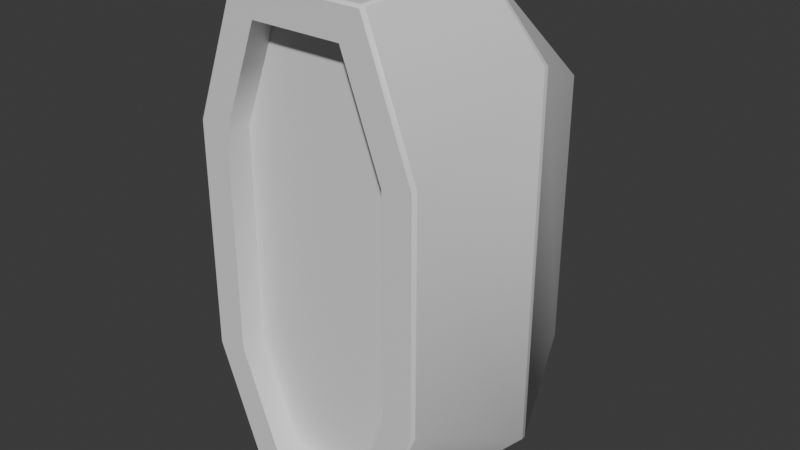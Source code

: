 # Source: FTE-1_Drain_Valve_KSP2_Re-Design_High_Poly.blend  (saved by Blender 4.4.30; exported with 4.5.12 LTS)
import bpy
from mathutils import Matrix  # noqa: F401  (used for matrix-valued properties, if any)

bpy.ops.wm.read_factory_settings(use_empty=True)
scene = bpy.context.scene
scene.name = 'Scene'

# ---- collections
col_collection = bpy.data.collections.new('Collection'); scene.collection.children.link(col_collection)

# ---- materials (node trees are filled in below, after node groups)
mat_fte_1_drain_valve__material = bpy.data.materials.new('FTE-1 Drain Valve _material')

# ---- material node trees
mat_fte_1_drain_valve__material.use_nodes = True; mat_fte_1_drain_valve__material.node_tree.nodes.clear()
_N = mat_fte_1_drain_valve__material.node_tree.nodes; _L = mat_fte_1_drain_valve__material.node_tree.links
n0 = _N.new('ShaderNodeBsdfPrincipled'); n0.name = 'Principled BSDF'; n0.location = (10, 300)
n1 = _N.new('ShaderNodeOutputMaterial'); n1.name = 'Material Output'; n1.location = (300, 300)
_L.new(n0.outputs[0], n1.inputs[0])
n1.is_active_output = True

# ---- world
world_world = bpy.data.worlds.new('World'); scene.world = world_world
world_world.use_nodes = True; world_world.node_tree.nodes.clear()
_N = world_world.node_tree.nodes; _L = world_world.node_tree.links
n0 = _N.new('ShaderNodeOutputWorld'); n0.name = 'World Output'; n0.location = (300, 300)
n1 = _N.new('ShaderNodeBackground'); n1.name = 'Background'; n1.location = (10, 300)
n1.inputs[0].default_value = (0.05088, 0.05088, 0.05088, 1.0)
_L.new(n1.outputs[0], n0.inputs[0])
n0.is_active_output = True
world_world.color = (0.05088, 0.05088, 0.05088)
world_world.sun_shadow_jitter_overblur = 0.0

# ---- meshes
me_fte_1_drain_valve__hpmesh = bpy.data.meshes.new('FTE-1 Drain Valve _HPmesh')
me_fte_1_drain_valve__hpmesh.from_pydata([(0.01906, 0.06103, 0.01912), (0.01912, 0.06103, -0.01906), (-0.01912, 0.06103, 0.01906), (-0.01906, 0.06103, -0.01912), (0.04148, -0.03398, 0.03321), (-0.08278, -0.03398, 0.01778), (-0.04148, -0.03398, 0.03321), (0.08278, -0.03398, 0.01778), (0.04148, -0.03398, -0.03321), (0.08278, -0.03398, -0.01778), (-0.04148, -0.03398, -0.03321), (-0.08278, -0.03398, -0.01778), (-0.02408, 0.06103, 0.01222), (-0.02667, 0.06103, 0.004184), (-0.02666, 0.06103, -0.004264), (-0.02404, 0.06103, -0.01229), (0.01222, 0.06103, 0.02408), (0.004184, 0.06103, 0.02667), (-0.004264, 0.06103, 0.02666), (-0.01229, 0.06103, 0.02404), (0.01229, 0.06103, -0.02404), (0.004264, 0.06103, -0.02666), (-0.004184, 0.06103, -0.02667), (-0.01222, 0.06103, -0.02408), (0.02404, 0.06103, 0.01229), (0.02666, 0.06103, 0.004264), (0.02667, 0.06103, -0.004184), (0.02408, 0.06103, -0.01222), (0.0, 0.05853, 0.0), (0.0, 0.05853, 0.0), (-4.657e-10, 0.05853, 0.0), (0.0, 0.05853, 0.0), (0.0, 0.05853, 0.0), (0.0, 0.05853, -4.657e-10), (-4.657e-10, 0.05853, 0.0), (0.0, 0.05853, 0.0), (0.0, 0.05853, 0.0), (0.0, 0.05853, 0.0), (0.0, 0.05853, 0.0), (0.0, 0.05853, 0.0), (0.0, 0.05853, 0.0), (0.0, 0.05853, 0.0), (-4.657e-10, 0.05853, 0.0), (0.0, 0.05853, -4.657e-10), (0.0, 0.05853, 0.0), (-4.657e-10, 0.05853, 0.0), (-0.02226, 0.05953, -0.01138), (-0.01765, 0.05953, -0.0177), (-0.01138, 0.05953, 0.02226), (-0.0177, 0.05953, 0.01765), (-0.01132, 0.05953, -0.02229), (0.02229, 0.05953, -0.01132), (0.0177, 0.05953, -0.01765), (-0.02229, 0.05953, 0.01132), (-0.0247, 0.05953, 0.003874), (-0.02469, 0.05953, -0.003948), (0.01765, 0.05953, 0.0177), (0.01132, 0.05953, 0.02229), (0.003874, 0.05953, 0.0247), (-0.003948, 0.05953, 0.02469), (0.01138, 0.05953, -0.02226), (0.003948, 0.05953, -0.02469), (-0.003874, 0.05953, -0.0247), (0.02226, 0.05953, 0.01138), (0.02469, 0.05953, 0.003948), (0.0247, 0.05953, -0.003874), (-0.01619, 0.05953, -0.008279), (-0.01416, 0.05953, -0.007244), (-0.01214, 0.05953, -0.006209), (-0.01012, 0.05853, -0.005174), (-0.008094, 0.05853, -0.004139), (-0.004047, 0.05853, -0.00207), (-0.003209, 0.05853, -0.003219), (-0.006419, 0.05853, -0.006438), (-0.008023, 0.05853, -0.008047), (-0.009628, 0.05953, -0.009657), (-0.01123, 0.05953, -0.01127), (-0.01284, 0.05953, -0.01288), (-0.01444, 0.05953, -0.01449), (-0.01605, 0.05953, -0.01609), (-0.01035, 0.05953, 0.02023), (-0.009313, 0.05953, 0.01821), (-0.008279, 0.05953, 0.01619), (-0.007244, 0.05953, 0.01416), (-0.006209, 0.05953, 0.01214), (-0.005174, 0.05853, 0.01012), (-0.004139, 0.05853, 0.008094), (-0.00207, 0.05853, 0.004047), (-0.003219, 0.05853, 0.003209), (-0.006438, 0.05853, 0.006419), (-0.008047, 0.05853, 0.008023), (-0.009657, 0.05953, 0.009628), (-0.01127, 0.05953, 0.01123), (-0.01288, 0.05953, 0.01284), (-0.01449, 0.05953, 0.01444), (-0.01609, 0.05953, 0.01605), (-0.002058, 0.05853, -0.004053), (-0.004115, 0.05853, -0.008106), (-0.005144, 0.05853, -0.01013), (-0.006173, 0.05953, -0.01216), (-0.007201, 0.05953, -0.01419), (-0.00823, 0.05953, -0.01621), (-0.009259, 0.05953, -0.01824), (-0.01029, 0.05953, -0.02027), (0.01609, 0.05953, -0.01605), (0.01449, 0.05953, -0.01444), (0.01288, 0.05953, -0.01284), (0.01127, 0.05953, -0.01123), (0.009657, 0.05953, -0.009628), (0.008047, 0.05853, -0.008023), (0.006438, 0.05853, -0.006419), (0.003219, 0.05853, -0.003209), (0.004053, 0.05853, -0.002058), (0.008106, 0.05853, -0.004115), (0.01013, 0.05853, -0.005144), (0.01216, 0.05953, -0.006173), (0.01419, 0.05953, -0.007201), (0.01621, 0.05953, -0.00823), (-0.004053, 0.05853, 0.002058), (-0.008106, 0.05853, 0.004115), (-0.01013, 0.05853, 0.005144), (-0.01216, 0.05953, 0.006173), (-0.01419, 0.05953, 0.007201), (-0.01621, 0.05953, 0.00823), (-0.004491, 0.05853, 0.0007043), (-0.008981, 0.05853, 0.001409), (-0.01123, 0.05853, 0.001761), (-0.01347, 0.05953, 0.002113), (-0.01572, 0.05953, 0.002465), (-0.01796, 0.05953, 0.002817), (-0.004488, 0.05853, -0.0007178), (-0.008977, 0.05853, -0.001436), (-0.01122, 0.05853, -0.001794), (-0.01347, 0.05953, -0.002153), (-0.01571, 0.05953, -0.002512), (-0.01795, 0.05953, -0.002871), (0.01605, 0.05953, 0.01609), (0.01444, 0.05953, 0.01449), (0.01284, 0.05953, 0.01288), (0.01123, 0.05953, 0.01127), (0.009628, 0.05953, 0.009657), (0.008023, 0.05853, 0.008047), (0.006419, 0.05853, 0.006438), (0.003209, 0.05853, 0.003219), (0.002058, 0.05853, 0.004053), (0.004115, 0.05853, 0.008106), (0.005144, 0.05853, 0.01013), (0.006173, 0.05953, 0.01216), (0.007201, 0.05953, 0.01419), (0.00823, 0.05953, 0.01621), (0.009259, 0.05953, 0.01824), (0.01029, 0.05953, 0.02027), (0.0007043, 0.05853, 0.004491), (0.001409, 0.05853, 0.008981), (0.001761, 0.05853, 0.01123), (0.002113, 0.05953, 0.01347), (0.002465, 0.05953, 0.01572), (0.002817, 0.05953, 0.01796), (0.00317, 0.05953, 0.02021), (0.003522, 0.05953, 0.02245), (-0.0007178, 0.05853, 0.004488), (-0.001436, 0.05853, 0.008977), (-0.001794, 0.05853, 0.01122), (-0.002153, 0.05953, 0.01347), (-0.002512, 0.05953, 0.01571), (-0.002871, 0.05953, 0.01795), (-0.00323, 0.05953, 0.0202), (-0.003589, 0.05953, 0.02244), (0.01035, 0.05953, -0.02023), (0.009313, 0.05953, -0.01821), (0.008279, 0.05953, -0.01619), (0.007244, 0.05953, -0.01416), (0.006209, 0.05953, -0.01214), (0.005174, 0.05853, -0.01012), (0.004139, 0.05853, -0.008094), (0.00207, 0.05853, -0.004047), (0.003589, 0.05953, -0.02244), (0.00323, 0.05953, -0.0202), (0.002871, 0.05953, -0.01795), (0.002512, 0.05953, -0.01571), (0.002153, 0.05953, -0.01347), (0.001794, 0.05853, -0.01122), (0.001436, 0.05853, -0.008977), (0.0007178, 0.05853, -0.004488), (-0.003522, 0.05953, -0.02245), (-0.00317, 0.05953, -0.02021), (-0.002817, 0.05953, -0.01796), (-0.002465, 0.05953, -0.01572), (-0.002113, 0.05953, -0.01347), (-0.001761, 0.05853, -0.01123), (-0.001409, 0.05853, -0.008981), (-0.0007043, 0.05853, -0.004491), (0.01619, 0.05953, 0.008279), (0.01416, 0.05953, 0.007244), (0.01214, 0.05953, 0.006209), (0.01012, 0.05853, 0.005174), (0.008094, 0.05853, 0.004139), (0.004047, 0.05853, 0.00207), (0.01795, 0.05953, 0.002871), (0.01571, 0.05953, 0.002512), (0.01347, 0.05953, 0.002153), (0.01122, 0.05853, 0.001794), (0.008977, 0.05853, 0.001436), (0.004488, 0.05853, 0.0007178), (0.01796, 0.05953, -0.002817), (0.01572, 0.05953, -0.002465), (0.01347, 0.05953, -0.002113), (0.01123, 0.05853, -0.001761), (0.008981, 0.05853, -0.001409), (0.004491, 0.05853, -0.0007043), (-0.004047, 0.06103, -0.00207), (-0.003209, 0.06103, -0.003219), (-0.00207, 0.06103, 0.004047), (-0.003219, 0.06103, 0.003209), (-0.002058, 0.06103, -0.004053), (0.003219, 0.06103, -0.003209), (0.004053, 0.06103, -0.002058), (-0.004053, 0.06103, 0.002058), (-0.004491, 0.06103, 0.0007043), (-0.004488, 0.06103, -0.0007178), (0.003209, 0.06103, 0.003219), (0.002058, 0.06103, 0.004053), (0.0007043, 0.06103, 0.004491), (-0.0007178, 0.06103, 0.004488), (0.00207, 0.06103, -0.004047), (0.0007178, 0.06103, -0.004488), (-0.0007043, 0.06103, -0.004491), (0.004047, 0.06103, 0.00207), (0.004488, 0.06103, 0.0007178), (0.004491, 0.06103, -0.0007043), (-0.01214, 0.06103, -0.006209), (-0.01012, 0.06103, -0.005174), (-0.008023, 0.06103, -0.008047), (-0.009628, 0.06103, -0.009657), (-0.006209, 0.06103, 0.01214), (-0.005174, 0.06103, 0.01012), (-0.008047, 0.06103, 0.008023), (-0.009657, 0.06103, 0.009628), (-0.005144, 0.06103, -0.01013), (-0.006173, 0.06103, -0.01216), (0.009657, 0.06103, -0.009628), (0.008047, 0.06103, -0.008023), (0.01013, 0.06103, -0.005144), (0.01216, 0.06103, -0.006173), (-0.01013, 0.06103, 0.005144), (-0.01216, 0.06103, 0.006173), (-0.01123, 0.06103, 0.001761), (-0.01347, 0.06103, 0.002113), (-0.01122, 0.06103, -0.001794), (-0.01347, 0.06103, -0.002153), (0.009628, 0.06103, 0.009657), (0.008023, 0.06103, 0.008047), (0.005144, 0.06103, 0.01013), (0.006173, 0.06103, 0.01216), (0.001761, 0.06103, 0.01123), (0.002113, 0.06103, 0.01347), (-0.001794, 0.06103, 0.01122), (-0.002153, 0.06103, 0.01347), (0.006209, 0.06103, -0.01214), (0.005174, 0.06103, -0.01012), (0.002153, 0.06103, -0.01347), (0.001794, 0.06103, -0.01122), (-0.002113, 0.06103, -0.01347), (-0.001761, 0.06103, -0.01123), (0.01214, 0.06103, 0.006209), (0.01012, 0.06103, 0.005174), (0.01347, 0.06103, 0.002153), (0.01122, 0.06103, 0.001794), (0.01347, 0.06103, -0.002113), (0.01123, 0.06103, -0.001761), (-0.01619, 0.06103, -0.008279), (-0.01416, 0.06103, -0.007244), (-0.01123, 0.06103, -0.01127), (-0.01284, 0.06103, -0.01288), (-0.008279, 0.06103, 0.01619), (-0.007244, 0.06103, 0.01416), (-0.01127, 0.06103, 0.01123), (-0.01288, 0.06103, 0.01284), (-0.007201, 0.06103, -0.01419), (-0.00823, 0.06103, -0.01621), (0.01288, 0.06103, -0.01284), (0.01127, 0.06103, -0.01123), (0.01419, 0.06103, -0.007201), (0.01621, 0.06103, -0.00823), (-0.01419, 0.06103, 0.007201), (-0.01621, 0.06103, 0.00823), (-0.01572, 0.06103, 0.002465), (-0.01796, 0.06103, 0.002817), (-0.01571, 0.06103, -0.002512), (-0.01795, 0.06103, -0.002871), (0.01284, 0.06103, 0.01288), (0.01123, 0.06103, 0.01127), (0.007201, 0.06103, 0.01419), (0.00823, 0.06103, 0.01621), (0.002465, 0.06103, 0.01572), (0.002817, 0.06103, 0.01796), (-0.002512, 0.06103, 0.01571), (-0.002871, 0.06103, 0.01795), (0.008279, 0.06103, -0.01619), (0.007244, 0.06103, -0.01416), (0.002871, 0.06103, -0.01795), (0.002512, 0.06103, -0.01571), (-0.002817, 0.06103, -0.01796), (-0.002465, 0.06103, -0.01572), (0.01619, 0.06103, 0.008279), (0.01416, 0.06103, 0.007244), (0.01795, 0.06103, 0.002871), (0.01571, 0.06103, 0.002512), (0.01796, 0.06103, -0.002817), (0.01572, 0.06103, -0.002465), (-0.01444, 0.06103, -0.01449), (-0.01605, 0.06103, -0.01609), (-0.01035, 0.06103, 0.02023), (-0.009313, 0.06103, 0.01821), (-0.01449, 0.06103, 0.01444), (-0.01609, 0.06103, 0.01605), (-0.009259, 0.06103, -0.01824), (-0.01029, 0.06103, -0.02027), (0.01609, 0.06103, -0.01605), (0.01449, 0.06103, -0.01444), (0.01605, 0.06103, 0.01609), (0.01444, 0.06103, 0.01449), (0.009259, 0.06103, 0.01824), (0.01029, 0.06103, 0.02027), (0.00317, 0.06103, 0.02021), (0.003522, 0.06103, 0.02245), (-0.00323, 0.06103, 0.0202), (-0.003589, 0.06103, 0.02244), (0.01035, 0.06103, -0.02023), (0.009313, 0.06103, -0.01821), (0.003589, 0.06103, -0.02244), (0.00323, 0.06103, -0.0202), (-0.003522, 0.06103, -0.02245), (-0.00317, 0.06103, -0.02021), (-0.04709, 0.06284, 0.03314), (-0.04844, 0.06097, 0.0334), (-0.04688, 0.06284, 0.03365), (-0.04802, 0.06097, 0.03442), (-0.04648, 0.06284, 0.03405), (-0.04724, 0.06097, 0.03519), (-0.04596, 0.06284, 0.03426), (-0.04623, 0.06097, 0.03561), (-0.0454, 0.06284, 0.03426), (-0.04513, 0.06097, 0.03561), (-0.04488, 0.06284, 0.03405), (-0.04412, 0.06097, 0.03519), (-0.04449, 0.06284, 0.03365), (-0.04334, 0.06097, 0.03442), (-0.04427, 0.06284, 0.03314), (-0.04292, 0.06097, 0.0334), (-0.04427, 0.06284, 0.03257), (-0.04292, 0.06097, 0.03231), (-0.04449, 0.06284, 0.03206), (-0.04334, 0.06097, 0.03129), (-0.04488, 0.06284, 0.03166), (-0.04412, 0.06097, 0.03052), (-0.0454, 0.06284, 0.03145), (-0.04513, 0.06097, 0.0301), (-0.04596, 0.06284, 0.03145), (-0.04623, 0.06097, 0.0301), (-0.04648, 0.06284, 0.03166), (-0.04724, 0.06097, 0.03052), (-0.04688, 0.06284, 0.03206), (-0.04802, 0.06097, 0.03129), (-0.04709, 0.06284, 0.03257), (-0.04844, 0.06097, 0.03231), (-0.04844, 0.06209, 0.0334), (-0.04802, 0.06209, 0.03442), (-0.04724, 0.06209, 0.03519), (-0.04623, 0.06209, 0.03561), (-0.04513, 0.06209, 0.03561), (-0.04412, 0.06209, 0.03519), (-0.04334, 0.06209, 0.03442), (-0.04292, 0.06209, 0.0334), (-0.04292, 0.06209, 0.03231), (-0.04334, 0.06209, 0.03129), (-0.04412, 0.06209, 0.03052), (-0.04513, 0.06209, 0.0301), (-0.04623, 0.06209, 0.0301), (-0.04724, 0.06209, 0.03052), (-0.04802, 0.06209, 0.03129), (-0.04844, 0.06209, 0.03231), (0.04709, 0.06284, 0.03314), (0.04844, 0.06097, 0.0334), (0.04688, 0.06284, 0.03365), (0.04802, 0.06097, 0.03442), (0.04648, 0.06284, 0.03405), (0.04724, 0.06097, 0.03519), (0.04596, 0.06284, 0.03426), (0.04623, 0.06097, 0.03561), (0.0454, 0.06284, 0.03426), (0.04513, 0.06097, 0.03561), (0.04488, 0.06284, 0.03405), (0.04412, 0.06097, 0.03519), (0.04449, 0.06284, 0.03365), (0.04334, 0.06097, 0.03442), (0.04427, 0.06284, 0.03314), (0.04292, 0.06097, 0.0334), (0.04427, 0.06284, 0.03257), (0.04292, 0.06097, 0.03231), (0.04449, 0.06284, 0.03206), (0.04334, 0.06097, 0.03129), (0.04488, 0.06284, 0.03166), (0.04412, 0.06097, 0.03052), (0.0454, 0.06284, 0.03145), (0.04513, 0.06097, 0.0301), (0.04596, 0.06284, 0.03145), (0.04623, 0.06097, 0.0301), (0.04648, 0.06284, 0.03166), (0.04724, 0.06097, 0.03052), (0.04688, 0.06284, 0.03206), (0.04802, 0.06097, 0.03129), (0.04709, 0.06284, 0.03257), (0.04844, 0.06097, 0.03231), (0.04844, 0.06209, 0.0334), (0.04802, 0.06209, 0.03442), (0.04724, 0.06209, 0.03519), (0.04623, 0.06209, 0.03561), (0.04513, 0.06209, 0.03561), (0.04412, 0.06209, 0.03519), (0.04334, 0.06209, 0.03442), (0.04292, 0.06209, 0.0334), (0.04292, 0.06209, 0.03231), (0.04334, 0.06209, 0.03129), (0.04412, 0.06209, 0.03052), (0.04513, 0.06209, 0.0301), (0.04623, 0.06209, 0.0301), (0.04724, 0.06209, 0.03052), (0.04802, 0.06209, 0.03129), (0.04844, 0.06209, 0.03231), (-0.04709, 0.06284, -0.03314), (-0.04844, 0.06097, -0.0334), (-0.04688, 0.06284, -0.03365), (-0.04802, 0.06097, -0.03442), (-0.04648, 0.06284, -0.03405), (-0.04724, 0.06097, -0.03519), (-0.04596, 0.06284, -0.03426), (-0.04623, 0.06097, -0.03561), (-0.0454, 0.06284, -0.03426), (-0.04513, 0.06097, -0.03561), (-0.04488, 0.06284, -0.03405), (-0.04412, 0.06097, -0.03519), (-0.04449, 0.06284, -0.03365), (-0.04334, 0.06097, -0.03442), (-0.04427, 0.06284, -0.03314), (-0.04292, 0.06097, -0.0334), (-0.04427, 0.06284, -0.03257), (-0.04292, 0.06097, -0.03231), (-0.04449, 0.06284, -0.03206), (-0.04334, 0.06097, -0.03129), (-0.04488, 0.06284, -0.03166), (-0.04412, 0.06097, -0.03052), (-0.0454, 0.06284, -0.03145), (-0.04513, 0.06097, -0.0301), (-0.04596, 0.06284, -0.03145), (-0.04623, 0.06097, -0.0301), (-0.04648, 0.06284, -0.03166), (-0.04724, 0.06097, -0.03052), (-0.04688, 0.06284, -0.03206), (-0.04802, 0.06097, -0.03129), (-0.04709, 0.06284, -0.03257), (-0.04844, 0.06097, -0.03231), (-0.04844, 0.06209, -0.0334), (-0.04802, 0.06209, -0.03442), (-0.04724, 0.06209, -0.03519), (-0.04623, 0.06209, -0.03561), (-0.04513, 0.06209, -0.03561), (-0.04412, 0.06209, -0.03519), (-0.04334, 0.06209, -0.03442), (-0.04292, 0.06209, -0.0334), (-0.04292, 0.06209, -0.03231), (-0.04334, 0.06209, -0.03129), (-0.04412, 0.06209, -0.03052), (-0.04513, 0.06209, -0.0301), (-0.04623, 0.06209, -0.0301), (-0.04724, 0.06209, -0.03052), (-0.04802, 0.06209, -0.03129), (-0.04844, 0.06209, -0.03231), (0.04709, 0.06284, -0.03314), (0.04844, 0.06097, -0.0334), (0.04688, 0.06284, -0.03365), (0.04802, 0.06097, -0.03442), (0.04648, 0.06284, -0.03405), (0.04724, 0.06097, -0.03519), (0.04596, 0.06284, -0.03426), (0.04623, 0.06097, -0.03561), (0.0454, 0.06284, -0.03426), (0.04513, 0.06097, -0.03561), (0.04488, 0.06284, -0.03405), (0.04412, 0.06097, -0.03519), (0.04449, 0.06284, -0.03365), (0.04334, 0.06097, -0.03442), (0.04427, 0.06284, -0.03314), (0.04292, 0.06097, -0.0334), (0.04427, 0.06284, -0.03257), (0.04292, 0.06097, -0.03231), (0.04449, 0.06284, -0.03206), (0.04334, 0.06097, -0.03129), (0.04488, 0.06284, -0.03166), (0.04412, 0.06097, -0.03052), (0.0454, 0.06284, -0.03145), (0.04513, 0.06097, -0.0301), (0.04596, 0.06284, -0.03145), (0.04623, 0.06097, -0.0301), (0.04648, 0.06284, -0.03166), (0.04724, 0.06097, -0.03052), (0.04688, 0.06284, -0.03206), (0.04802, 0.06097, -0.03129), (0.04709, 0.06284, -0.03257), (0.04844, 0.06097, -0.03231), (0.04844, 0.06209, -0.0334), (0.04802, 0.06209, -0.03442), (0.04724, 0.06209, -0.03519), (0.04623, 0.06209, -0.03561), (0.04513, 0.06209, -0.03561), (0.04412, 0.06209, -0.03519), (0.04334, 0.06209, -0.03442), (0.04292, 0.06209, -0.0334), (0.04292, 0.06209, -0.03231), (0.04334, 0.06209, -0.03129), (0.04412, 0.06209, -0.03052), (0.04513, 0.06209, -0.0301), (0.04623, 0.06209, -0.0301), (0.04724, 0.06209, -0.03052), (0.04802, 0.06209, -0.03129), (0.04844, 0.06209, -0.03231), (0.04148, -0.02398, -0.03321), (0.08278, -0.02398, 0.01778), (0.04148, -0.02398, 0.03321), (-0.04148, -0.02398, 0.03321), (-0.08278, -0.02398, -0.01778), (-0.04148, -0.02398, -0.03321), (0.08278, -0.02398, -0.01778), (-0.08278, -0.02398, 0.01778), (-0.007192, 0.06103, -0.003678), (-0.008094, 0.06003, -0.004139), (-0.007643, 0.06089, -0.003909), (-0.007973, 0.06053, -0.004078), (-0.006419, 0.06003, -0.006438), (-0.005704, 0.06103, -0.005721), (-0.006323, 0.06053, -0.006342), (-0.006061, 0.06089, -0.006079), (-0.003678, 0.06103, 0.007192), (-0.004139, 0.06003, 0.008094), (-0.003909, 0.06089, 0.007643), (-0.004078, 0.06053, 0.007973), (-0.006438, 0.06003, 0.006419), (-0.005721, 0.06103, 0.005704), (-0.006342, 0.06053, 0.006323), (-0.006079, 0.06089, 0.006061), (-0.004115, 0.06003, -0.008106), (-0.003657, 0.06103, -0.007203), (-0.004054, 0.06053, -0.007985), (-0.003886, 0.06089, -0.007655), (0.005721, 0.06103, -0.005704), (0.006438, 0.06003, -0.006419), (0.006079, 0.06089, -0.006061), (0.006342, 0.06053, -0.006323), (0.008106, 0.06003, -0.004115), (0.007203, 0.06103, -0.003657), (0.007985, 0.06053, -0.004054), (0.007655, 0.06089, -0.003886), (-0.008106, 0.06003, 0.004115), (-0.007203, 0.06103, 0.003657), (-0.007985, 0.06053, 0.004054), (-0.007655, 0.06089, 0.003886), (-0.008981, 0.06003, 0.001409), (-0.007981, 0.06103, 0.001252), (-0.008847, 0.06053, 0.001388), (-0.008481, 0.06089, 0.00133), (-0.008977, 0.06003, -0.001436), (-0.007977, 0.06103, -0.001276), (-0.008843, 0.06053, -0.001414), (-0.008477, 0.06089, -0.001356), (0.005704, 0.06103, 0.005721), (0.006419, 0.06003, 0.006438), (0.006061, 0.06089, 0.006079), (0.006323, 0.06053, 0.006342), (0.004115, 0.06003, 0.008106), (0.003657, 0.06103, 0.007203), (0.004054, 0.06053, 0.007985), (0.003886, 0.06089, 0.007655), (0.001409, 0.06003, 0.008981), (0.001252, 0.06103, 0.007981), (0.001388, 0.06053, 0.008847), (0.00133, 0.06089, 0.008481), (-0.001436, 0.06003, 0.008977), (-0.001276, 0.06103, 0.007977), (-0.001414, 0.06053, 0.008843), (-0.001356, 0.06089, 0.008477), (0.003678, 0.06103, -0.007192), (0.004139, 0.06003, -0.008094), (0.003909, 0.06089, -0.007643), (0.004078, 0.06053, -0.007973), (0.001276, 0.06103, -0.007977), (0.001436, 0.06003, -0.008977), (0.001356, 0.06089, -0.008477), (0.001414, 0.06053, -0.008843), (-0.001252, 0.06103, -0.007981), (-0.001409, 0.06003, -0.008981), (-0.00133, 0.06089, -0.008481), (-0.001388, 0.06053, -0.008847), (0.007192, 0.06103, 0.003678), (0.008094, 0.06003, 0.004139), (0.007643, 0.06089, 0.003909), (0.007973, 0.06053, 0.004078), (0.007977, 0.06103, 0.001276), (0.008977, 0.06003, 0.001436), (0.008477, 0.06089, 0.001356), (0.008843, 0.06053, 0.001414), (0.007981, 0.06103, -0.001252), (0.008981, 0.06003, -0.001409), (0.008481, 0.06089, -0.00133), (0.008847, 0.06053, -0.001388), (-0.07018, 0.0177, 0.05427), (-0.0698, 0.01953, 0.05428), (-0.0972, 0.01764, 0.03004), (-0.09607, 0.01953, 0.0305), (-0.09717, 0.01923, 0.02862), (-0.09777, 0.01763, 0.02853), (-0.0697, 0.01769, -0.05445), (-0.0698, 0.01953, -0.05428), (0.09607, 0.01953, 0.0305), (0.09684, 0.01769, 0.02988), (0.09777, 0.01763, 0.02853), (0.09717, 0.01923, 0.02862), (0.09717, 0.01923, -0.02875), (0.09777, 0.01763, -0.02848), (0.09685, 0.01769, -0.02988), (0.09607, 0.01953, -0.0305), (-0.09717, 0.01923, -0.02875), (-0.09607, 0.01953, -0.0305), (-0.09685, 0.01769, -0.02988), (-0.09777, 0.01763, -0.02848), (0.0698, 0.01953, 0.05428), (0.0697, 0.01768, 0.05444), (0.0697, 0.01769, -0.05445), (0.0698, 0.01953, -0.05428), (-0.05294, 0.06033, 0.03809), (-0.05268, 0.05985, 0.03978), (-0.05118, 0.06103, 0.03836), (-0.05118, 0.06103, -0.03836), (-0.05268, 0.05985, -0.03978), (-0.05294, 0.06033, -0.03821), (0.05294, 0.06033, 0.03809), (0.05118, 0.06103, 0.03836), (0.05268, 0.05985, 0.03978), (0.05268, 0.05985, -0.03978), (0.05118, 0.06103, -0.03836), (0.05294, 0.06033, -0.03821), (0.04356, -0.03398, -0.04471), (0.0435, -0.03299, -0.04588), (0.09441, -0.03298, -0.02685), (0.09533, -0.03304, -0.02545), (0.09428, -0.03398, -0.02576), (-0.04356, -0.03398, -0.04471), (-0.0435, -0.03298, -0.04588), (-0.09428, -0.03398, -0.02576), (-0.09533, -0.03304, -0.02545), (-0.09441, -0.03298, -0.02685), (0.09428, -0.03398, 0.02576), (0.09533, -0.03304, 0.0255), (0.0944, -0.03298, 0.02686), (0.04347, -0.03298, 0.04588), (0.04356, -0.03398, 0.04471), (-0.04427, -0.03293, 0.04589), (-0.04356, -0.03398, 0.04471), (-0.09478, -0.03292, 0.02701), (-0.09533, -0.03304, 0.0255), (-0.09428, -0.03398, 0.02576)], [], [(623, 635, 663), (667, 665, 614), (158, 149, 157), (646, 615, 634), (628, 652, 651), (620, 656, 632), (587, 583, 223), (204, 65, 117), (658, 668, 619), (145, 582, 153), (5, 529, 6), (123, 285, 287), (114, 109, 113), (265, 251, 264), (156, 294, 292), (51, 52, 104), (642, 637, 621), (639, 617, 615), (665, 635, 614), (173, 181, 182), (658, 619, 633), (649, 625, 626), (624, 661, 653), (162, 154, 153), (243, 241, 242), (547, 542, 213), (636, 628, 651), (656, 659, 632), (651, 656, 620), (665, 663, 635), (201, 267, 269), (109, 173, 174), (89, 85, 86), (171, 299, 301), (32, 36, 40), (25, 63, 24), (21, 60, 20), (15, 47, 3), (3, 50, 23), (19, 49, 2), (24, 56, 0), (18, 48, 19), (23, 62, 22), (2, 53, 12), (12, 54, 13), (13, 55, 14), (26, 64, 25), (22, 61, 21), (17, 59, 18), (20, 52, 1), (1, 51, 27), (27, 65, 26), (14, 46, 15), (0, 57, 16), (662, 623, 663), (201, 208, 202), (641, 23, 22), (16, 58, 17), (79, 311, 317), (651, 620, 636), (11, 533, 5), (165, 82, 166), (649, 644, 625), (216, 554, 215), (268, 243, 242), (648, 641, 22), (648, 1, 27), (157, 165, 166), (169, 329, 331), (243, 240, 241), (175, 224, 225), (98, 74, 73), (0, 16, 645), (118, 124, 218), (24, 0, 645), (266, 268, 267), (152, 222, 221), (127, 247, 249), (197, 227, 228), (105, 117, 51), (183, 226, 191), (160, 222, 152), (25, 64, 63), (206, 266, 200), (153, 586, 161), (149, 295, 157), (93, 123, 94), (181, 261, 263), (162, 153, 161), (130, 218, 124), (96, 211, 72), (15, 46, 47), (188, 260, 180), (86, 543, 546), (123, 287, 129), (14, 641, 13), (640, 2, 12), (240, 259, 241), (602, 606, 227), (590, 594, 224), (98, 97, 190), (155, 257, 163), (265, 266, 267), (82, 277, 93), (125, 562, 566), (63, 198, 192), (631, 642, 621), (153, 582, 586), (567, 563, 218), (583, 221, 222), (127, 249, 133), (149, 293, 295), (193, 307, 199), (240, 258, 259), (269, 267, 268), (268, 242, 269), (190, 97, 550), (197, 228, 203), (12, 53, 54), (75, 239, 99), (36, 42, 45), (171, 301, 179), (160, 223, 222), (169, 331, 177), (87, 88, 213), (175, 225, 183), (152, 221, 144), (622, 646, 634), (201, 269, 207), (150, 137, 149), (648, 20, 1), (85, 162, 86), (79, 317, 103), (648, 26, 645), (118, 218, 217), (87, 213, 212), (9, 526, 8), (181, 263, 189), (181, 189, 182), (156, 292, 148), (75, 233, 239), (136, 323, 151), (22, 62, 61), (574, 602, 227), (554, 590, 215), (648, 22, 21), (154, 256, 254), (182, 189, 190), (128, 284, 122), (579, 574, 220), (102, 310, 78), (583, 579, 221), (125, 119, 562), (189, 98, 190), (132, 246, 126), (15, 3, 641), (83, 276, 275), (137, 63, 192), (80, 327, 312), (37, 44, 32), (86, 586, 543), (143, 227, 197), (93, 81, 82), (98, 232, 74), (641, 3, 23), (13, 54, 55), (648, 21, 20), (176, 332, 330), (69, 132, 70), (111, 224, 175), (143, 221, 220), (153, 146, 145), (200, 264, 194), (74, 69, 70), (192, 290, 138), (36, 38, 42), (137, 322, 321), (15, 641, 14), (118, 213, 88), (71, 211, 210), (173, 182, 174), (180, 258, 172), (24, 63, 56), (170, 280, 106), (646, 639, 615), (81, 326, 166), (120, 89, 119), (89, 562, 119), (110, 555, 558), (74, 70, 73), (147, 255, 155), (36, 33, 40), (138, 293, 149), (149, 137, 138), (206, 268, 266), (126, 119, 125), (542, 212, 213), (534, 571, 219), (196, 142, 195), (121, 247, 127), (162, 161, 86), (93, 285, 123), (126, 125, 131), (39, 35, 32), (35, 34, 32), (208, 558, 611), (209, 216, 112), (202, 611, 607), (84, 237, 91), (17, 58, 59), (66, 273, 77), (30, 41, 32), (29, 42, 38), (16, 57, 58), (191, 214, 96), (87, 223, 160), (155, 255, 257), (195, 267, 201), (137, 136, 63), (139, 305, 193), (146, 141, 142), (202, 196, 195), (64, 65, 204), (71, 219, 130), (111, 216, 215), (81, 166, 82), (173, 261, 181), (126, 120, 119), (107, 299, 171), (18, 640, 17), (96, 214, 211), (20, 60, 52), (606, 610, 228), (594, 598, 226), (26, 65, 64), (154, 252, 146), (136, 56, 63), (139, 292, 291), (640, 12, 13), (95, 314, 94), (64, 204, 198), (86, 161, 586), (142, 575, 578), (18, 59, 48), (126, 244, 120), (82, 274, 277), (122, 276, 92), (174, 110, 109), (177, 333, 185), (190, 550, 599), (203, 229, 209), (2, 49, 53), (85, 236, 235), (68, 76, 67), (67, 272, 271), (104, 105, 51), (205, 115, 206), (583, 222, 223), (136, 320, 323), (183, 225, 226), (201, 207, 208), (10, 530, 11), (26, 25, 645), (166, 158, 157), (640, 645, 17), (648, 27, 26), (27, 51, 65), (120, 90, 89), (70, 132, 131), (90, 85, 89), (44, 43, 32), (34, 30, 32), (36, 28, 33), (225, 224, 594), (132, 126, 131), (40, 39, 32), (141, 195, 142), (182, 591, 174), (618, 638, 643), (25, 24, 645), (188, 262, 260), (246, 248, 249), (130, 219, 218), (618, 643, 630), (142, 145, 146), (138, 137, 192), (637, 647, 629), (9, 650, 654), (195, 201, 202), (19, 2, 640), (18, 19, 640), (6, 528, 4), (7, 532, 9), (207, 114, 208), (36, 45, 29), (208, 114, 113), (109, 242, 241), (69, 248, 132), (85, 256, 162), (189, 238, 98), (207, 242, 114), (108, 243, 115), (68, 249, 230), (84, 257, 234), (188, 239, 262), (206, 243, 268), (69, 232, 231), (120, 236, 90), (141, 252, 251), (109, 259, 173), (141, 265, 195), (68, 233, 75), (91, 245, 121), (140, 253, 147), (172, 240, 108), (194, 250, 140), (253, 250, 251), (264, 266, 265), (288, 271, 289), (14, 55, 46), (65, 51, 117), (0, 56, 57), (624, 653, 627), (110, 113, 109), (1, 52, 51), (307, 305, 306), (158, 150, 149), (251, 252, 253), (250, 264, 251), (193, 305, 307), (63, 64, 198), (98, 73, 97), (41, 37, 32), (220, 221, 579), (178, 298, 170), (198, 304, 192), (100, 272, 76), (134, 286, 128), (199, 309, 205), (77, 279, 101), (129, 289, 135), (186, 303, 187), (204, 306, 198), (164, 297, 165), (107, 282, 281), (67, 288, 134), (83, 296, 164), (187, 278, 100), (205, 282, 116), (106, 283, 117), (66, 289, 270), (82, 297, 274), (179, 300, 178), (186, 279, 302), (204, 283, 308), (157, 294, 156), (332, 333, 331), (19, 48, 49), (128, 286, 284), (16, 17, 645), (36, 29, 31), (324, 326, 327), (21, 61, 60), (3, 47, 50), (23, 50, 62), (36, 31, 28), (104, 319, 105), (166, 324, 158), (176, 328, 168), (159, 327, 167), (81, 314, 313), (185, 316, 102), (80, 315, 95), (105, 329, 169), (158, 322, 150), (184, 317, 332), (137, 320, 136), (168, 318, 104), (78, 311, 79), (151, 325, 159), (94, 81, 93), (351, 373, 349), (347, 373, 372), (359, 377, 357), (345, 372, 371), (357, 376, 355), (363, 379, 361), (341, 368, 339), (343, 369, 341), (343, 371, 370), (339, 367, 337), (337, 366, 335), (365, 366, 381), (353, 374, 351), (355, 375, 353), (361, 378, 359), (361, 353, 345), (348, 356, 364), (365, 380, 363), (334, 367, 336), (336, 368, 338), (338, 369, 340), (340, 370, 342), (342, 371, 344), (344, 372, 346), (346, 373, 348), (348, 374, 350), (350, 375, 352), (354, 375, 376), (356, 376, 377), (356, 378, 358), (358, 379, 360), (360, 380, 362), (362, 381, 364), (364, 366, 334), (397, 422, 399), (395, 421, 397), (425, 407, 405), (419, 395, 393), (403, 425, 405), (409, 428, 411), (416, 389, 387), (417, 391, 389), (418, 393, 391), (415, 387, 385), (414, 385, 383), (414, 413, 429), (422, 401, 399), (423, 403, 401), (426, 409, 407), (401, 405, 413), (396, 392, 384), (428, 413, 411), (415, 382, 384), (386, 415, 384), (388, 416, 386), (418, 388, 390), (419, 390, 392), (420, 392, 394), (421, 394, 396), (422, 396, 398), (400, 422, 398), (424, 400, 402), (425, 402, 404), (426, 404, 406), (427, 406, 408), (428, 408, 410), (412, 428, 410), (382, 429, 412), (469, 447, 445), (468, 445, 443), (473, 455, 453), (467, 443, 441), (472, 453, 451), (475, 459, 457), (464, 437, 435), (465, 439, 437), (466, 441, 439), (463, 435, 433), (462, 433, 431), (462, 461, 477), (470, 449, 447), (471, 451, 449), (474, 457, 455), (437, 445, 453), (456, 448, 440), (459, 477, 461), (432, 462, 430), (434, 463, 432), (465, 434, 436), (466, 436, 438), (440, 466, 438), (442, 467, 440), (469, 442, 444), (470, 444, 446), (448, 470, 446), (472, 448, 450), (452, 472, 450), (474, 452, 454), (475, 454, 456), (458, 475, 456), (477, 458, 460), (462, 460, 430), (495, 517, 493), (493, 516, 491), (503, 521, 501), (491, 515, 489), (501, 520, 499), (507, 523, 505), (485, 512, 483), (487, 513, 485), (489, 514, 487), (483, 511, 481), (481, 510, 479), (509, 510, 525), (495, 519, 518), (499, 519, 497), (505, 522, 503), (497, 489, 481), (492, 500, 508), (509, 524, 507), (480, 510, 511), (480, 512, 482), (482, 513, 484), (484, 514, 486), (486, 515, 488), (488, 516, 490), (490, 517, 492), (492, 518, 494), (494, 519, 496), (498, 519, 520), (500, 520, 521), (502, 521, 522), (504, 522, 523), (506, 523, 524), (506, 525, 508), (478, 525, 510), (641, 640, 13), (154, 162, 256), (102, 316, 310), (196, 603, 575), (563, 547, 217), (132, 248, 246), (83, 92, 276), (80, 167, 327), (534, 219, 210), (143, 220, 227), (98, 238, 232), (176, 184, 332), (111, 215, 224), (143, 144, 221), (153, 154, 146), (200, 266, 264), (192, 304, 290), (137, 150, 322), (118, 217, 213), (71, 72, 211), (180, 260, 258), (170, 298, 280), (642, 647, 637), (81, 313, 326), (610, 559, 216), (551, 211, 214), (147, 253, 255), (138, 290, 293), (182, 595, 591), (571, 218, 219), (121, 245, 247), (93, 277, 285), (174, 591, 555), (209, 229, 216), (84, 234, 237), (66, 270, 273), (72, 152, 203), (44, 37, 41), (35, 39, 40), (44, 41, 34), (35, 40, 33), (44, 34, 35), (33, 28, 31), (44, 35, 33), (36, 32, 43), (44, 33, 31), (38, 36, 43), (44, 31, 29), (43, 44, 29), (29, 45, 42), (38, 43, 29), (191, 226, 214), (87, 212, 223), (195, 265, 267), (139, 291, 305), (71, 210, 219), (111, 112, 216), (173, 259, 261), (107, 281, 299), (216, 229, 610), (226, 225, 594), (154, 254, 252), (139, 148, 292), (95, 315, 314), (212, 587, 223), (571, 567, 218), (126, 246, 244), (122, 284, 276), (177, 331, 333), (551, 539, 211), (203, 228, 229), (85, 90, 236), (68, 75, 76), (67, 76, 272), (95, 94, 53), (94, 123, 53), (123, 129, 54), (187, 100, 188), (100, 76, 99), (188, 100, 99), (76, 75, 99), (187, 188, 180), (186, 187, 179), (187, 180, 179), (180, 172, 179), (133, 68, 67), (67, 134, 133), (134, 128, 133), (128, 122, 127), (122, 92, 121), (127, 122, 121), (92, 83, 84), (83, 164, 84), (164, 165, 157), (156, 148, 147), (148, 139, 147), (164, 157, 156), (127, 133, 128), (164, 156, 163), (84, 164, 163), (139, 193, 140), (147, 139, 140), (193, 199, 200), (199, 205, 206), (205, 116, 115), (116, 107, 115), (107, 171, 172), (171, 179, 172), (106, 117, 105), (105, 169, 106), (169, 177, 170), (106, 169, 170), (177, 185, 186), (185, 102, 101), (185, 101, 186), (102, 78, 101), (178, 170, 177), (168, 104, 52), (52, 60, 168), (60, 61, 168), (61, 62, 184), (62, 50, 184), (50, 47, 79), (47, 46, 79), (46, 55, 135), (55, 54, 129), (54, 53, 123), (53, 49, 95), (49, 48, 80), (48, 59, 80), (59, 58, 159), (58, 57, 159), (57, 56, 136), (57, 136, 151), (55, 129, 135), (176, 168, 61), (57, 151, 159), (184, 176, 61), (59, 159, 167), (59, 167, 80), (103, 184, 50), (79, 103, 50), (49, 80, 95), (78, 79, 46), (78, 46, 66), (101, 78, 77), (46, 135, 66), (91, 121, 92), (84, 91, 92), (66, 77, 78), (178, 177, 186), (179, 178, 186), (155, 163, 156), (147, 155, 156), (107, 172, 108), (107, 108, 115), (194, 140, 193), (200, 194, 193), (206, 200, 199), (73, 538, 550), (70, 131, 570), (218, 563, 217), (547, 213, 217), (125, 566, 570), (89, 546, 562), (542, 587, 212), (125, 570, 131), (70, 538, 73), (534, 210, 211), (190, 599, 595), (73, 550, 97), (208, 113, 558), (215, 590, 224), (190, 595, 182), (110, 558, 113), (174, 555, 110), (196, 202, 607), (227, 606, 228), (202, 208, 611), (227, 220, 574), (145, 578, 582), (142, 578, 145), (196, 575, 142), (559, 554, 216), (196, 607, 603), (86, 546, 89), (229, 228, 610), (539, 534, 211), (70, 570, 535), (598, 551, 214), (598, 214, 226), (261, 259, 258), (258, 260, 261), (260, 262, 261), (262, 239, 263), (239, 233, 238), (263, 239, 238), (233, 230, 231), (230, 249, 231), (249, 247, 246), (247, 245, 244), (245, 237, 236), (237, 234, 236), (234, 257, 256), (257, 255, 254), (255, 253, 254), (253, 252, 254), (263, 261, 262), (257, 254, 256), (234, 256, 235), (234, 235, 236), (232, 238, 233), (231, 232, 233), (245, 236, 244), (248, 231, 249), (247, 244, 246), (109, 114, 242), (69, 231, 248), (85, 235, 256), (189, 263, 238), (207, 269, 242), (108, 240, 243), (68, 133, 249), (84, 163, 257), (188, 99, 239), (206, 115, 243), (69, 74, 232), (120, 244, 236), (141, 146, 252), (109, 241, 259), (141, 251, 265), (68, 230, 233), (91, 237, 245), (140, 250, 253), (172, 258, 240), (194, 264, 250), (278, 303, 302), (302, 279, 278), (279, 273, 278), (273, 270, 272), (270, 289, 271), (272, 270, 271), (289, 287, 288), (287, 285, 286), (288, 287, 286), (285, 277, 276), (277, 274, 275), (274, 297, 275), (297, 296, 275), (272, 278, 273), (277, 275, 276), (285, 276, 284), (285, 284, 286), (292, 294, 295), (295, 293, 292), (293, 290, 292), (290, 304, 291), (304, 306, 305), (291, 304, 305), (306, 308, 307), (308, 283, 309), (307, 308, 309), (283, 280, 281), (280, 298, 299), (298, 300, 299), (300, 301, 299), (291, 292, 290), (280, 299, 281), (283, 281, 282), (283, 282, 309), (178, 300, 298), (198, 306, 304), (100, 278, 272), (134, 288, 286), (199, 307, 309), (77, 273, 279), (129, 287, 289), (186, 302, 303), (204, 308, 306), (164, 296, 297), (107, 116, 282), (67, 271, 288), (83, 275, 296), (187, 303, 278), (205, 309, 282), (106, 280, 283), (66, 135, 289), (82, 165, 297), (179, 301, 300), (186, 101, 279), (204, 117, 283), (157, 295, 294), (311, 310, 316), (311, 316, 317), (316, 333, 317), (332, 317, 333), (328, 330, 331), (330, 332, 331), (319, 318, 328), (329, 319, 328), (331, 329, 328), (313, 314, 315), (315, 312, 313), (312, 327, 313), (327, 325, 324), (325, 323, 322), (323, 320, 321), (323, 321, 322), (326, 313, 327), (325, 322, 324), (104, 318, 319), (166, 326, 324), (176, 330, 328), (159, 325, 327), (81, 94, 314), (185, 333, 316), (80, 312, 315), (105, 319, 329), (158, 324, 322), (184, 103, 317), (137, 321, 320), (168, 328, 318), (78, 310, 311), (151, 323, 325), (351, 374, 373), (347, 349, 373), (359, 378, 377), (345, 347, 372), (357, 377, 376), (363, 380, 379), (341, 369, 368), (343, 370, 369), (343, 345, 371), (339, 368, 367), (337, 367, 366), (365, 335, 366), (353, 375, 374), (355, 376, 375), (361, 379, 378), (337, 335, 361), (335, 365, 361), (365, 363, 361), (361, 359, 357), (357, 355, 361), (355, 353, 361), (353, 351, 349), (349, 347, 353), (347, 345, 353), (345, 343, 341), (341, 339, 345), (339, 337, 345), (337, 361, 345), (364, 334, 340), (334, 336, 340), (336, 338, 340), (340, 342, 348), (342, 344, 348), (344, 346, 348), (348, 350, 356), (350, 352, 356), (352, 354, 356), (356, 358, 364), (358, 360, 364), (360, 362, 364), (364, 340, 348), (365, 381, 380), (334, 366, 367), (336, 367, 368), (338, 368, 369), (340, 369, 370), (342, 370, 371), (344, 371, 372), (346, 372, 373), (348, 373, 374), (350, 374, 375), (354, 352, 375), (356, 354, 376), (356, 377, 378), (358, 378, 379), (360, 379, 380), (362, 380, 381), (364, 381, 366), (397, 421, 422), (395, 420, 421), (425, 426, 407), (419, 420, 395), (403, 424, 425), (409, 427, 428), (416, 417, 389), (417, 418, 391), (418, 419, 393), (415, 416, 387), (414, 415, 385), (414, 383, 413), (422, 423, 401), (423, 424, 403), (426, 427, 409), (413, 383, 385), (385, 387, 389), (389, 391, 393), (393, 395, 397), (397, 399, 401), (401, 403, 405), (405, 407, 409), (409, 411, 405), (411, 413, 405), (413, 385, 397), (385, 389, 397), (389, 393, 397), (397, 401, 413), (384, 382, 412), (412, 410, 408), (408, 406, 404), (404, 402, 408), (402, 400, 408), (400, 398, 396), (396, 394, 392), (392, 390, 384), (390, 388, 384), (388, 386, 384), (384, 412, 400), (412, 408, 400), (400, 396, 384), (428, 429, 413), (415, 414, 382), (386, 416, 415), (388, 417, 416), (418, 417, 388), (419, 418, 390), (420, 419, 392), (421, 420, 394), (422, 421, 396), (400, 423, 422), (424, 423, 400), (425, 424, 402), (426, 425, 404), (427, 426, 406), (428, 427, 408), (412, 429, 428), (382, 414, 429), (469, 470, 447), (468, 469, 445), (473, 474, 455), (467, 468, 443), (472, 473, 453), (475, 476, 459), (464, 465, 437), (465, 466, 439), (466, 467, 441), (463, 464, 435), (462, 463, 433), (462, 431, 461), (470, 471, 449), (471, 472, 451), (474, 475, 457), (461, 431, 433), (433, 435, 437), (437, 439, 445), (439, 441, 445), (441, 443, 445), (445, 447, 449), (449, 451, 445), (451, 453, 445), (453, 455, 457), (457, 459, 461), (461, 433, 437), (453, 457, 461), (461, 437, 453), (432, 430, 460), (460, 458, 456), (456, 454, 452), (452, 450, 456), (450, 448, 456), (448, 446, 440), (446, 444, 440), (444, 442, 440), (440, 438, 436), (436, 434, 440), (434, 432, 440), (432, 460, 456), (432, 456, 440), (459, 476, 477), (432, 463, 462), (434, 464, 463), (465, 464, 434), (466, 465, 436), (440, 467, 466), (442, 468, 467), (469, 468, 442), (470, 469, 444), (448, 471, 470), (472, 471, 448), (452, 473, 472), (474, 473, 452), (475, 474, 454), (458, 476, 475), (477, 476, 458), (462, 477, 460), (495, 518, 517), (493, 517, 516), (503, 522, 521), (491, 516, 515), (501, 521, 520), (507, 524, 523), (485, 513, 512), (487, 514, 513), (489, 515, 514), (483, 512, 511), (481, 511, 510), (509, 479, 510), (495, 497, 519), (499, 520, 519), (505, 523, 522), (481, 479, 509), (509, 507, 505), (505, 503, 497), (503, 501, 497), (501, 499, 497), (497, 495, 493), (493, 491, 497), (491, 489, 497), (489, 487, 481), (487, 485, 481), (485, 483, 481), (481, 509, 497), (509, 505, 497), (508, 478, 480), (480, 482, 508), (482, 484, 508), (484, 486, 492), (486, 488, 492), (488, 490, 492), (492, 494, 500), (494, 496, 500), (496, 498, 500), (500, 502, 508), (502, 504, 508), (504, 506, 508), (508, 484, 492), (509, 525, 524), (480, 478, 510), (480, 511, 512), (482, 512, 513), (484, 513, 514), (486, 514, 515), (488, 515, 516), (490, 516, 517), (492, 517, 518), (494, 518, 519), (498, 496, 519), (500, 498, 520), (502, 500, 521), (504, 502, 522), (506, 504, 523), (506, 524, 525), (478, 508, 525), (8, 655, 650), (9, 8, 650), (8, 10, 655), (6, 4, 664), (7, 664, 4), (5, 6, 666), (6, 664, 666), (7, 660, 664), (530, 531, 529), (527, 528, 526), (526, 532, 527), (529, 533, 530), (531, 526, 529), (528, 529, 526), (4, 527, 7), (8, 531, 10), (5, 533, 529), (11, 530, 533), (9, 532, 526), (10, 531, 530), (6, 529, 528), (7, 527, 532), (9, 654, 660), (5, 669, 657), (11, 655, 10), (9, 660, 7), (5, 666, 669), (11, 657, 655), (5, 657, 11), (4, 528, 527), (8, 526, 531), (611, 558, 560, 613), (613, 560, 561, 612), (612, 561, 559, 610), (607, 611, 613, 609), (609, 613, 612, 608), (608, 612, 610, 606), (603, 607, 609, 605), (605, 609, 608, 604), (604, 608, 606, 602), (575, 603, 605, 577), (577, 605, 604, 576), (576, 604, 602, 574), (599, 550, 552, 601), (601, 552, 553, 600), (600, 553, 551, 598), (595, 599, 601, 597), (597, 601, 600, 596), (596, 600, 598, 594), (591, 595, 597, 593), (593, 597, 596, 592), (592, 596, 594, 590), (555, 591, 593, 557), (557, 593, 592, 556), (556, 592, 590, 554), (543, 586, 588, 545), (545, 588, 589, 544), (544, 589, 587, 542), (586, 582, 584, 588), (588, 584, 585, 589), (589, 585, 583, 587), (582, 578, 580, 584), (584, 580, 581, 585), (585, 581, 579, 583), (578, 575, 577, 580), (580, 577, 576, 581), (581, 576, 574, 579), (535, 570, 572, 537), (537, 572, 573, 536), (536, 573, 571, 534), (570, 566, 568, 572), (572, 568, 569, 573), (573, 569, 567, 571), (566, 562, 564, 568), (568, 564, 565, 569), (569, 565, 563, 567), (562, 546, 548, 564), (564, 548, 549, 565), (565, 549, 547, 563), (558, 555, 557, 560), (560, 557, 556, 561), (561, 556, 554, 559), (550, 538, 540, 552), (552, 540, 541, 553), (553, 541, 539, 551), (546, 543, 545, 548), (548, 545, 544, 549), (549, 544, 542, 547), (538, 535, 537, 540), (540, 537, 536, 541), (541, 536, 534, 539), (70, 535, 538), (616, 617, 618, 619), (622, 623, 624, 625), (626, 627, 628, 629), (630, 631, 632, 633), (638, 639, 640), (641, 642, 643), (644, 645, 646), (647, 648, 649), (652, 653, 654), (657, 658, 659), (660, 661, 662), (667, 668, 669), (615, 617, 616, 614), (625, 644, 646, 622), (629, 647, 649, 626), (640, 641, 643, 638), (630, 643, 642, 631), (651, 652, 654, 650), (650, 655, 656, 651), (655, 657, 659, 656), (622, 634, 635, 623), (645, 640, 639, 646), (634, 615, 614, 635), (638, 618, 617, 639), (628, 636, 637, 629), (647, 642, 641, 648), (636, 620, 621, 637), (620, 632, 631, 621), (624, 627, 626, 625), (644, 649, 648, 645), (618, 630, 633, 619), (662, 663, 664, 660), (663, 665, 666, 664), (665, 667, 669, 666), (660, 654, 653, 661), (668, 658, 657, 669), (667, 616, 619, 668), (623, 662, 661, 624), (627, 653, 652, 628), (632, 659, 658, 633), (616, 667, 614), (203, 209, 112), (112, 111, 203), (111, 175, 203), (175, 183, 72), (183, 191, 72), (191, 96, 72), (72, 71, 118), (71, 130, 118), (130, 124, 118), (118, 88, 87), (87, 160, 152), (152, 144, 143), (143, 197, 203), (118, 87, 72), (87, 152, 72), (152, 143, 203), (203, 175, 72)])
me_fte_1_drain_valve__hpmesh.polygons.foreach_set('use_smooth', [True] * 1223)
me_fte_1_drain_valve__hpmesh.polygons.foreach_set('material_index', [0, 0, 0, 0, 0, 0, 0, 0, 0, 0, 0, 0, 0, 0, 0, 0, 0, 0, 0, 0, 0, 0, 0, 0, 0, 0, 0, 0, 0, 0, 0, 0, 0, 0, 0, 0, 0, 0, 0, 0, 0, 0, 0, 0, 0, 0, 0, 0, 0, 0, 0, 0, 0, 0, 0, 0, 0, 0, 0, 0, 0, 0, 0, 0, 0, 0, 0, 0, 0, 0, 0, 0, 0, 0, 0, 0, 0, 0, 0, 0, 0, 0, 0, 0, 0, 0, 0, 0, 0, 0, 0, 0, 0, 0, 0, 0, 0, 0, 0, 0, 0, 0, 0, 0, 0, 0, 0, 0, 0, 0, 0, 0, 0, 0, 0, 0, 0, 0, 0, 0, 0, 0, 0, 0, 0, 0, 0, 0, 0, 0, 0, 0, 0, 0, 0, 0, 0, 0, 0, 0, 0, 0, 0, 0, 0, 0, 0, 0, 0, 0, 0, 0, 0, 0, 0, 0, 0, 0, 0, 0, 0, 0, 0, 0, 0, 0, 0, 0, 0, 0, 0, 0, 0, 0, 0, 0, 0, 0, 0, 0, 0, 0, 0, 0, 0, 0, 0, 0, 0, 0, 0, 0, 0, 0, 0, 0, 0, 0, 0, 0, 0, 0, 0, 0, 0, 0, 0, 0, 0, 0, 0, 0, 0, 0, 0, 0, 0, 0, 0, 0, 0, 0, 0, 0, 0, 0, 0, 0, 0, 0, 0, 0, 0, 0, 0, 0, 0, 0, 0, 0, 0, 0, 0, 0, 0, 0, 0, 0, 0, 0, 0, 0, 0, 0, 0, 0, 0, 0, 0, 0, 0, 0, 0, 0, 0, 0, 0, 0, 0, 0, 0, 0, 0, 0, 0, 0, 0, 0, 0, 0, 0, 0, 0, 0, 0, 0, 0, 0, 0, 0, 0, 0, 0, 0, 0, 0, 0, 0, 0, 0, 0, 0, 0, 0, 0, 0, 0, 0, 0, 0, 0, 0, 0, 0, 0, 0, 0, 0, 0, 0, 0, 0, 0, 0, 0, 0, 0, 0, 0, 0, 0, 0, 0, 0, 0, 0, 0, 0, 0, 0, 0, 0, 0, 0, 0, 0, 0, 0, 0, 0, 0, 0, 0, 0, 0, 0, 0, 0, 0, 0, 0, 0, 0, 0, 0, 0, 0, 0, 0, 0, 0, 0, 0, 0, 0, 0, 0, 0, 0, 0, 0, 1, 1, 1, 1, 1, 1, 1, 1, 1, 1, 1, 1, 1, 1, 1, 1, 1, 1, 1, 1, 1, 1, 1, 1, 1, 1, 1, 1, 1, 1, 1, 1, 1, 1, 1, 1, 1, 1, 1, 1, 1, 1, 1, 1, 1, 1, 1, 1, 1, 1, 1, 1, 1, 1, 1, 1, 1, 1, 1, 1, 1, 1, 1, 1, 1, 1, 1, 1, 1, 1, 1, 1, 1, 1, 1, 1, 1, 1, 1, 1, 1, 1, 1, 1, 1, 1, 1, 1, 1, 1, 1, 1, 1, 1, 1, 1, 1, 1, 1, 1, 1, 1, 1, 1, 1, 1, 1, 1, 1, 1, 1, 1, 1, 1, 1, 1, 1, 1, 1, 1, 1, 1, 1, 1, 1, 1, 1, 1, 1, 1, 1, 1, 1, 1, 1, 1, 0, 0, 0, 0, 0, 0, 0, 0, 0, 0, 0, 0, 0, 0, 0, 0, 0, 0, 0, 0, 0, 0, 0, 0, 0, 0, 0, 0, 0, 0, 0, 0, 0, 0, 0, 0, 0, 0, 0, 0, 0, 0, 0, 0, 0, 0, 0, 0, 0, 0, 0, 0, 0, 0, 0, 0, 0, 0, 0, 0, 0, 0, 0, 0, 0, 0, 0, 0, 0, 0, 0, 0, 0, 0, 0, 0, 0, 0, 0, 0, 0, 0, 0, 0, 0, 0, 0, 0, 0, 0, 0, 0, 0, 0, 0, 0, 0, 0, 0, 0, 0, 0, 0, 0, 0, 0, 0, 0, 0, 0, 0, 0, 0, 0, 0, 0, 0, 0, 0, 0, 0, 0, 0, 0, 0, 0, 0, 0, 0, 0, 0, 0, 0, 0, 0, 0, 0, 0, 0, 0, 0, 0, 0, 0, 0, 0, 0, 0, 0, 0, 0, 0, 0, 0, 0, 0, 0, 0, 0, 0, 0, 0, 0, 0, 0, 0, 0, 0, 0, 0, 0, 0, 0, 0, 0, 0, 0, 0, 0, 0, 0, 0, 0, 0, 0, 0, 0, 0, 0, 0, 0, 0, 0, 0, 0, 0, 0, 0, 0, 0, 0, 0, 0, 0, 0, 0, 0, 0, 0, 0, 0, 0, 0, 0, 0, 0, 0, 0, 0, 0, 0, 0, 0, 0, 0, 0, 0, 0, 0, 0, 0, 0, 0, 0, 0, 0, 0, 0, 0, 0, 0, 0, 0, 0, 0, 0, 0, 0, 0, 0, 0, 0, 0, 0, 0, 0, 0, 0, 0, 0, 0, 0, 0, 0, 0, 0, 0, 0, 0, 0, 0, 0, 0, 0, 0, 0, 0, 0, 0, 0, 0, 0, 0, 0, 0, 0, 0, 0, 0, 0, 0, 0, 0, 0, 0, 0, 0, 0, 0, 0, 0, 0, 0, 0, 0, 0, 0, 0, 0, 0, 0, 0, 0, 0, 0, 0, 0, 0, 0, 0, 0, 0, 0, 0, 1, 1, 1, 1, 1, 1, 1, 1, 1, 1, 1, 1, 1, 1, 1, 1, 1, 1, 1, 1, 1, 1, 1, 1, 1, 1, 1, 1, 1, 1, 1, 1, 1, 1, 1, 1, 1, 1, 1, 1, 1, 1, 1, 1, 1, 1, 1, 1, 1, 1, 1, 1, 1, 1, 1, 1, 1, 1, 1, 1, 1, 1, 1, 1, 1, 1, 1, 1, 1, 1, 1, 1, 1, 1, 1, 1, 1, 1, 1, 1, 1, 1, 1, 1, 1, 1, 1, 1, 1, 1, 1, 1, 1, 1, 1, 1, 1, 1, 1, 1, 1, 1, 1, 1, 1, 1, 1, 1, 1, 1, 1, 1, 1, 1, 1, 1, 1, 1, 1, 1, 1, 1, 1, 1, 1, 1, 1, 1, 1, 1, 1, 1, 1, 1, 1, 1, 1, 1, 1, 1, 1, 1, 1, 1, 1, 1, 1, 1, 1, 1, 1, 1, 1, 1, 1, 1, 1, 1, 1, 1, 1, 1, 1, 1, 1, 1, 1, 1, 1, 1, 1, 1, 1, 1, 1, 1, 1, 1, 1, 1, 1, 1, 1, 1, 1, 1, 1, 1, 1, 1, 1, 1, 1, 1, 1, 1, 1, 1, 1, 1, 1, 1, 1, 1, 1, 1, 1, 1, 1, 1, 1, 1, 1, 1, 1, 1, 1, 1, 1, 1, 1, 1, 1, 1, 1, 1, 1, 1, 1, 1, 1, 1, 0, 0, 0, 0, 0, 0, 0, 0, 0, 0, 0, 0, 0, 0, 0, 0, 0, 0, 0, 0, 0, 0, 0, 0, 0, 0, 0, 0, 0, 0, 0, 0, 0, 0, 0, 0, 0, 0, 0, 0, 0, 0, 0, 0, 0, 0, 0, 0, 0, 0, 0, 0, 0, 0, 0, 0, 0, 0, 0, 0, 0, 0, 0, 0, 0, 0, 0, 0, 0, 0, 0, 0, 0, 0, 0, 0, 0, 0, 0, 0, 0, 0, 0, 0, 0, 0, 0, 0, 0, 0, 0, 0, 0, 0, 0, 0, 0, 0, 0, 0, 0, 0, 0, 0, 0, 0, 0, 0, 0, 0, 0, 0, 0, 0, 0, 0, 0, 0, 0, 0, 0, 0, 0, 0, 0, 0, 0, 0, 0, 0, 0, 0, 0, 0, 0, 0, 0, 0, 0, 0, 0, 0, 0, 0, 0, 0, 0, 0, 0, 0])
_k = set([(0, 16), (0, 24), (1, 20), (1, 27), (2, 12), (2, 19), (3, 15), (3, 23), (4, 6), (4, 7), (5, 6), (5, 11), (7, 9), (8, 9), (8, 10), (10, 11), (12, 13), (13, 14), (14, 15), (16, 17), (17, 18), (18, 19), (20, 21), (21, 22), (22, 23), (24, 25), (25, 26), (26, 27), (28, 31), (28, 33), (29, 31), (29, 45), (30, 34), (30, 41), (32, 36), (32, 43), (33, 40), (34, 35), (35, 39), (36, 38), (37, 41), (37, 44), (38, 42), (39, 40), (42, 45), (43, 44), (46, 47), (46, 55), (47, 50), (48, 49), (48, 59), (49, 53), (50, 62), (51, 52), (51, 65), (52, 60), (53, 54), (54, 55), (56, 57), (56, 63), (57, 58), (58, 59), (60, 61), (61, 62), (63, 64), (64, 65), (66, 77), (66, 135), (67, 76), (67, 134), (68, 75), (68, 133), (69, 74), (69, 132), (70, 73), (70, 131), (71, 72), (71, 130), (72, 96), (73, 97), (74, 98), (75, 99), (76, 100), (77, 101), (78, 79), (78, 102), (78, 310), (79, 103), (79, 311), (80, 95), (80, 167), (81, 94), (81, 166), (82, 93), (82, 165), (83, 92), (83, 164), (84, 91), (84, 163), (85, 90), (85, 162), (86, 89), (86, 161), (87, 88), (87, 160), (88, 118), (89, 119), (90, 120), (91, 121), (92, 122), (93, 123), (94, 95), (94, 314), (95, 315), (96, 191), (97, 190), (98, 189), (99, 188), (100, 187), (101, 186), (102, 185), (103, 184), (104, 105), (104, 168), (104, 318), (105, 169), (105, 319), (106, 117), (106, 170), (107, 116), (107, 171), (108, 115), (108, 172), (109, 114), (109, 173), (110, 113), (110, 174), (111, 112), (111, 175), (112, 209), (113, 208), (114, 207), (115, 206), (116, 205), (117, 204), (118, 124), (119, 125), (120, 126), (121, 127), (122, 128), (123, 129), (124, 130), (125, 131), (126, 132), (127, 133), (128, 134), (129, 135), (136, 137), (136, 151), (136, 320), (137, 150), (137, 321), (138, 149), (138, 192), (139, 148), (139, 193), (140, 147), (140, 194), (141, 146), (141, 195), (142, 145), (142, 196), (143, 144), (143, 197), (144, 152), (145, 153), (146, 154), (147, 155), (148, 156), (149, 157), (150, 158), (151, 159), (152, 160), (153, 161), (154, 162), (155, 163), (156, 157), (156, 294), (157, 295), (158, 166), (159, 167), (164, 165), (164, 296), (165, 297), (168, 176), (169, 177), (170, 178), (171, 179), (172, 180), (173, 181), (174, 182), (175, 183), (176, 184), (177, 185), (178, 179), (178, 300), (179, 301), (180, 188), (181, 189), (182, 190), (183, 191), (186, 187), (186, 302), (187, 303), (192, 198), (193, 199), (194, 200), (195, 201), (196, 202), (197, 203), (198, 204), (199, 205), (200, 206), (201, 207), (202, 208), (203, 209), (210, 211), (210, 219), (211, 214), (212, 213), (212, 223), (213, 217), (214, 226), (215, 216), (215, 224), (216, 229), (217, 218), (218, 219), (220, 221), (220, 227), (221, 222), (222, 223), (224, 225), (225, 226), (227, 228), (228, 229), (230, 233), (230, 249), (231, 232), (231, 248), (232, 238), (233, 239), (234, 237), (234, 257), (235, 236), (235, 256), (236, 244), (237, 245), (238, 263), (239, 262), (240, 243), (240, 258), (241, 242), (241, 259), (242, 269), (243, 268), (244, 246), (245, 247), (246, 248), (247, 249), (250, 253), (250, 264), (251, 252), (251, 265), (252, 254), (253, 255), (254, 256), (255, 257), (258, 260), (259, 261), (260, 262), (261, 263), (264, 266), (265, 267), (266, 268), (267, 269), (270, 273), (270, 289), (271, 272), (271, 288), (272, 278), (273, 279), (274, 277), (274, 297), (275, 276), (275, 296), (276, 284), (277, 285), (278, 303), (279, 302), (280, 283), (280, 298), (281, 282), (281, 299), (282, 309), (283, 308), (284, 286), (285, 287), (286, 288), (287, 289), (290, 293), (290, 304), (291, 292), (291, 305), (292, 294), (293, 295), (294, 295), (296, 297), (298, 300), (299, 301), (300, 301), (302, 303), (304, 306), (305, 307), (306, 308), (307, 309), (310, 311), (310, 316), (311, 317), (312, 315), (312, 327), (313, 314), (313, 326), (314, 315), (316, 333), (317, 332), (318, 319), (318, 328), (319, 329), (320, 321), (320, 323), (321, 322), (322, 324), (323, 325), (324, 326), (325, 327), (328, 330), (329, 331), (330, 332), (331, 333), (334, 336), (334, 364), (335, 337), (335, 365), (336, 338), (337, 339), (338, 340), (339, 341), (340, 342), (341, 343), (342, 344), (343, 345), (344, 346), (345, 347), (346, 348), (347, 349), (348, 350), (349, 351), (350, 352), (351, 353), (352, 354), (353, 355), (354, 356), (355, 357), (356, 358), (357, 359), (358, 360), (359, 361), (360, 362), (361, 363), (362, 364), (363, 365), (366, 367), (366, 381), (367, 368), (368, 369), (369, 370), (370, 371), (371, 372), (372, 373), (373, 374), (374, 375), (375, 376), (376, 377), (377, 378), (378, 379), (379, 380), (380, 381), (382, 384), (382, 412), (383, 385), (383, 413), (384, 386), (385, 387), (386, 388), (387, 389), (388, 390), (389, 391), (390, 392), (391, 393), (392, 394), (393, 395), (394, 396), (395, 397), (396, 398), (397, 399), (398, 400), (399, 401), (400, 402), (401, 403), (402, 404), (403, 405), (404, 406), (405, 407), (406, 408), (407, 409), (408, 410), (409, 411), (410, 412), (411, 413), (414, 415), (414, 429), (415, 416), (416, 417), (417, 418), (418, 419), (419, 420), (420, 421), (421, 422), (422, 423), (423, 424), (424, 425), (425, 426), (426, 427), (427, 428), (428, 429), (430, 432), (430, 460), (431, 433), (431, 461), (432, 434), (433, 435), (434, 436), (435, 437), (436, 438), (437, 439), (438, 440), (439, 441), (440, 442), (441, 443), (442, 444), (443, 445), (444, 446), (445, 447), (446, 448), (447, 449), (448, 450), (449, 451), (450, 452), (451, 453), (452, 454), (453, 455), (454, 456), (455, 457), (456, 458), (457, 459), (458, 460), (459, 461), (462, 463), (462, 477), (463, 464), (464, 465), (465, 466), (466, 467), (467, 468), (468, 469), (469, 470), (470, 471), (471, 472), (472, 473), (473, 474), (474, 475), (475, 476), (476, 477), (478, 480), (478, 508), (479, 481), (479, 509), (480, 482), (481, 483), (482, 484), (483, 485), (484, 486), (485, 487), (486, 488), (487, 489), (488, 490), (489, 491), (490, 492), (491, 493), (492, 494), (493, 495), (494, 496), (495, 497), (496, 498), (497, 499), (498, 500), (499, 501), (500, 502), (501, 503), (502, 504), (503, 505), (504, 506), (505, 507), (506, 508), (507, 509), (510, 511), (510, 525), (511, 512), (512, 513), (513, 514), (514, 515), (515, 516), (516, 517), (517, 518), (518, 519), (519, 520), (520, 521), (521, 522), (522, 523), (523, 524), (524, 525), (526, 531), (526, 532), (527, 528), (527, 532), (528, 529), (529, 533), (530, 531), (530, 533), (614, 616), (614, 635), (615, 617), (615, 634), (616, 667), (617, 639), (618, 630), (618, 638), (619, 633), (619, 668), (620, 632), (620, 636), (621, 631), (621, 637), (622, 634), (622, 646), (623, 635), (623, 662), (624, 627), (624, 661), (625, 626), (625, 644), (626, 649), (627, 653), (628, 636), (628, 652), (629, 637), (629, 647), (630, 643), (631, 642), (632, 659), (633, 658), (638, 643), (639, 646), (640, 641), (640, 645), (641, 648), (642, 647), (644, 649), (645, 648), (650, 654), (650, 655), (651, 652), (651, 656), (653, 661), (654, 660), (655, 657), (656, 659), (657, 669), (658, 668), (660, 664), (662, 663), (663, 665), (664, 666), (665, 667), (666, 669)])
me_fte_1_drain_valve__hpmesh.attributes.new('sharp_edge', 'BOOLEAN', 'EDGE').data.foreach_set('value', [ (min(e.vertices), max(e.vertices)) in _k for e in me_fte_1_drain_valve__hpmesh.edges])
_ca = me_fte_1_drain_valve__hpmesh.color_attributes.new('∧default', 'FLOAT_COLOR', 'POINT')
_ca.data.foreach_set('color', [1.0, 1.0, 1.0, 1.0, 1.0, 1.0, 1.0, 1.0, 1.0, 1.0, 1.0, 1.0, 1.0, 1.0, 1.0, 1.0, 1.0, 1.0, 1.0, 1.0, 1.0, 1.0, 1.0, 1.0, 1.0, 1.0, 1.0, 1.0, 1.0, 1.0, 1.0, 1.0, 1.0, 1.0, 1.0, 1.0, 1.0, 1.0, 1.0, 1.0, 1.0, 1.0, 1.0, 1.0, 1.0, 1.0, 1.0, 1.0, 1.0, 1.0, 1.0, 1.0, 1.0, 1.0, 1.0, 1.0, 1.0, 1.0, 1.0, 1.0, 1.0, 1.0, 1.0, 1.0, 1.0, 1.0, 1.0, 1.0, 1.0, 1.0, 1.0, 1.0, 1.0, 1.0, 1.0, 1.0, 1.0, 1.0, 1.0, 1.0, 1.0, 1.0, 1.0, 1.0, 1.0, 1.0, 1.0, 1.0, 1.0, 1.0, 1.0, 1.0, 1.0, 1.0, 1.0, 1.0, 1.0, 1.0, 1.0, 1.0, 1.0, 1.0, 1.0, 1.0, 1.0, 1.0, 1.0, 1.0, 1.0, 1.0, 1.0, 1.0, 1.0, 1.0, 1.0, 1.0, 1.0, 1.0, 1.0, 1.0, 1.0, 1.0, 1.0, 1.0, 1.0, 1.0, 1.0, 1.0, 1.0, 1.0, 1.0, 1.0, 1.0, 1.0, 1.0, 1.0, 1.0, 1.0, 1.0, 1.0, 1.0, 1.0, 1.0, 1.0, 1.0, 1.0, 1.0, 1.0, 1.0, 1.0, 1.0, 1.0, 1.0, 1.0, 1.0, 1.0, 1.0, 1.0, 1.0, 1.0, 1.0, 1.0, 1.0, 1.0, 1.0, 1.0, 1.0, 1.0, 1.0, 1.0, 1.0, 1.0, 1.0, 1.0, 1.0, 1.0, 1.0, 1.0, 1.0, 1.0, 1.0, 1.0, 1.0, 1.0, 1.0, 1.0, 1.0, 1.0, 1.0, 1.0, 1.0, 1.0, 1.0, 1.0, 1.0, 1.0, 1.0, 1.0, 1.0, 1.0, 1.0, 1.0, 1.0, 1.0, 1.0, 1.0, 1.0, 1.0, 1.0, 1.0, 1.0, 1.0, 1.0, 1.0, 1.0, 1.0, 1.0, 1.0, 1.0, 1.0, 1.0, 1.0, 1.0, 1.0, 1.0, 1.0, 1.0, 1.0, 1.0, 1.0, 1.0, 1.0, 1.0, 1.0, 1.0, 1.0, 1.0, 1.0, 1.0, 1.0, 1.0, 1.0, 1.0, 1.0, 1.0, 1.0, 1.0, 1.0, 1.0, 1.0, 1.0, 1.0, 1.0, 1.0, 1.0, 1.0, 1.0, 1.0, 1.0, 1.0, 1.0, 1.0, 1.0, 1.0, 1.0, 1.0, 1.0, 1.0, 1.0, 1.0, 1.0, 1.0, 1.0, 1.0, 1.0, 1.0, 1.0, 1.0, 1.0, 1.0, 1.0, 1.0, 1.0, 1.0, 1.0, 1.0, 1.0, 1.0, 1.0, 1.0, 1.0, 1.0, 1.0, 1.0, 1.0, 1.0, 1.0, 1.0, 1.0, 1.0, 1.0, 1.0, 1.0, 1.0, 1.0, 1.0, 1.0, 1.0, 1.0, 1.0, 1.0, 1.0, 1.0, 1.0, 1.0, 1.0, 1.0, 1.0, 1.0, 1.0, 1.0, 1.0, 1.0, 1.0, 1.0, 1.0, 1.0, 1.0, 1.0, 1.0, 1.0, 1.0, 1.0, 1.0, 1.0, 1.0, 1.0, 1.0, 1.0, 1.0, 1.0, 1.0, 1.0, 1.0, 1.0, 1.0, 1.0, 1.0, 1.0, 1.0, 1.0, 1.0, 1.0, 1.0, 1.0, 1.0, 1.0, 1.0, 1.0, 1.0, 1.0, 1.0, 1.0, 1.0, 1.0, 1.0, 1.0, 1.0, 1.0, 1.0, 1.0, 1.0, 1.0, 1.0, 1.0, 1.0, 1.0, 1.0, 1.0, 1.0, 1.0, 1.0, 1.0, 1.0, 1.0, 1.0, 1.0, 1.0, 1.0, 1.0, 1.0, 1.0, 1.0, 1.0, 1.0, 1.0, 1.0, 1.0, 1.0, 1.0, 1.0, 1.0, 1.0, 1.0, 1.0, 1.0, 1.0, 1.0, 1.0, 1.0, 1.0, 1.0, 1.0, 1.0, 1.0, 1.0, 1.0, 1.0, 1.0, 1.0, 1.0, 1.0, 1.0, 1.0, 1.0, 1.0, 1.0, 1.0, 1.0, 1.0, 1.0, 1.0, 1.0, 1.0, 1.0, 1.0, 1.0, 1.0, 1.0, 1.0, 1.0, 1.0, 1.0, 1.0, 1.0, 1.0, 1.0, 1.0, 1.0, 1.0, 1.0, 1.0, 1.0, 1.0, 1.0, 1.0, 1.0, 1.0, 1.0, 1.0, 1.0, 1.0, 1.0, 1.0, 1.0, 1.0, 1.0, 1.0, 1.0, 1.0, 1.0, 1.0, 1.0, 1.0, 1.0, 1.0, 1.0, 1.0, 1.0, 1.0, 1.0, 1.0, 1.0, 1.0, 1.0, 1.0, 1.0, 1.0, 1.0, 1.0, 1.0, 1.0, 1.0, 1.0, 1.0, 1.0, 1.0, 1.0, 1.0, 1.0, 1.0, 1.0, 1.0, 1.0, 1.0, 1.0, 1.0, 1.0, 1.0, 1.0, 1.0, 1.0, 1.0, 1.0, 1.0, 1.0, 1.0, 1.0, 1.0, 1.0, 1.0, 1.0, 1.0, 1.0, 1.0, 1.0, 1.0, 1.0, 1.0, 1.0, 1.0, 1.0, 1.0, 1.0, 1.0, 1.0, 1.0, 1.0, 1.0, 1.0, 1.0, 1.0, 1.0, 1.0, 1.0, 1.0, 1.0, 1.0, 1.0, 1.0, 1.0, 1.0, 1.0, 1.0, 1.0, 1.0, 1.0, 1.0, 1.0, 1.0, 1.0, 1.0, 1.0, 1.0, 1.0, 1.0, 1.0, 1.0, 1.0, 1.0, 1.0, 1.0, 1.0, 1.0, 1.0, 1.0, 1.0, 1.0, 1.0, 1.0, 1.0, 1.0, 1.0, 1.0, 1.0, 1.0, 1.0, 1.0, 1.0, 1.0, 1.0, 1.0, 1.0, 1.0, 1.0, 1.0, 1.0, 1.0, 1.0, 1.0, 1.0, 1.0, 1.0, 1.0, 1.0, 1.0, 1.0, 1.0, 1.0, 1.0, 1.0, 1.0, 1.0, 1.0, 1.0, 1.0, 1.0, 1.0, 1.0, 1.0, 1.0, 1.0, 1.0, 1.0, 1.0, 1.0, 1.0, 1.0, 1.0, 1.0, 1.0, 1.0, 1.0, 1.0, 1.0, 1.0, 1.0, 1.0, 1.0, 1.0, 1.0, 1.0, 1.0, 1.0, 1.0, 1.0, 1.0, 1.0, 1.0, 1.0, 1.0, 1.0, 1.0, 1.0, 1.0, 1.0, 1.0, 1.0, 1.0, 1.0, 1.0, 1.0, 1.0, 1.0, 1.0, 1.0, 1.0, 1.0, 1.0, 1.0, 1.0, 1.0, 1.0, 1.0, 1.0, 1.0, 1.0, 1.0, 1.0, 1.0, 1.0, 1.0, 1.0, 1.0, 1.0, 1.0, 1.0, 1.0, 1.0, 1.0, 1.0, 1.0, 1.0, 1.0, 1.0, 1.0, 1.0, 1.0, 1.0, 1.0, 1.0, 1.0, 1.0, 1.0, 1.0, 1.0, 1.0, 1.0, 1.0, 1.0, 1.0, 1.0, 1.0, 1.0, 1.0, 1.0, 1.0, 1.0, 1.0, 1.0, 1.0, 1.0, 1.0, 1.0, 1.0, 1.0, 1.0, 1.0, 1.0, 1.0, 1.0, 1.0, 1.0, 1.0, 1.0, 1.0, 1.0, 1.0, 1.0, 1.0, 1.0, 1.0, 1.0, 1.0, 1.0, 1.0, 1.0, 1.0, 1.0, 1.0, 1.0, 1.0, 1.0, 1.0, 1.0, 1.0, 1.0, 1.0, 1.0, 1.0, 1.0, 1.0, 1.0, 1.0, 1.0, 1.0, 1.0, 1.0, 1.0, 1.0, 1.0, 1.0, 1.0, 1.0, 1.0, 1.0, 1.0, 1.0, 1.0, 1.0, 1.0, 1.0, 1.0, 1.0, 1.0, 1.0, 1.0, 1.0, 1.0, 1.0, 1.0, 1.0, 1.0, 1.0, 1.0, 1.0, 1.0, 1.0, 1.0, 1.0, 1.0, 1.0, 1.0, 1.0, 1.0, 1.0, 1.0, 1.0, 1.0, 1.0, 1.0, 1.0, 1.0, 1.0, 1.0, 1.0, 1.0, 1.0, 1.0, 1.0, 1.0, 1.0, 1.0, 1.0, 1.0, 1.0, 1.0, 1.0, 1.0, 1.0, 1.0, 1.0, 1.0, 1.0, 1.0, 1.0, 1.0, 1.0, 1.0, 1.0, 1.0, 1.0, 1.0, 1.0, 1.0, 1.0, 1.0, 1.0, 1.0, 1.0, 1.0, 1.0, 1.0, 1.0, 1.0, 1.0, 1.0, 1.0, 1.0, 1.0, 1.0, 1.0, 1.0, 1.0, 1.0, 1.0, 1.0, 1.0, 1.0, 1.0, 1.0, 1.0, 1.0, 1.0, 1.0, 1.0, 1.0, 1.0, 1.0, 1.0, 1.0, 1.0, 1.0, 1.0, 1.0, 1.0, 1.0, 1.0, 1.0, 1.0, 1.0, 1.0, 1.0, 1.0, 1.0, 1.0, 1.0, 1.0, 1.0, 1.0, 1.0, 1.0, 1.0, 1.0, 1.0, 1.0, 1.0, 1.0, 1.0, 1.0, 1.0, 1.0, 1.0, 1.0, 1.0, 1.0, 1.0, 1.0, 1.0, 1.0, 1.0, 1.0, 1.0, 1.0, 1.0, 1.0, 1.0, 1.0, 1.0, 1.0, 1.0, 1.0, 1.0, 1.0, 1.0, 1.0, 1.0, 1.0, 1.0, 1.0, 1.0, 1.0, 1.0, 1.0, 1.0, 1.0, 1.0, 1.0, 1.0, 1.0, 1.0, 1.0, 1.0, 1.0, 1.0, 1.0, 1.0, 1.0, 1.0, 1.0, 1.0, 1.0, 1.0, 1.0, 1.0, 1.0, 1.0, 1.0, 1.0, 1.0, 1.0, 1.0, 1.0, 1.0, 1.0, 1.0, 1.0, 1.0, 1.0, 1.0, 1.0, 1.0, 1.0, 1.0, 1.0, 1.0, 1.0, 1.0, 1.0, 1.0, 1.0, 1.0, 1.0, 1.0, 1.0, 1.0, 1.0, 1.0, 1.0, 1.0, 1.0, 1.0, 1.0, 1.0, 1.0, 1.0, 1.0, 1.0, 1.0, 1.0, 1.0, 1.0, 1.0, 1.0, 1.0, 1.0, 1.0, 1.0, 1.0, 1.0, 1.0, 1.0, 1.0, 1.0, 1.0, 1.0, 1.0, 1.0, 1.0, 1.0, 1.0, 1.0, 1.0, 1.0, 1.0, 1.0, 1.0, 1.0, 1.0, 1.0, 1.0, 1.0, 1.0, 1.0, 1.0, 1.0, 1.0, 1.0, 1.0, 1.0, 1.0, 1.0, 1.0, 1.0, 1.0, 1.0, 1.0, 1.0, 1.0, 1.0, 1.0, 1.0, 1.0, 1.0, 1.0, 1.0, 1.0, 1.0, 1.0, 1.0, 1.0, 1.0, 1.0, 1.0, 1.0, 1.0, 1.0, 1.0, 1.0, 1.0, 1.0, 1.0, 1.0, 1.0, 1.0, 1.0, 1.0, 1.0, 1.0, 1.0, 1.0, 1.0, 1.0, 1.0, 1.0, 1.0, 1.0, 1.0, 1.0, 1.0, 1.0, 1.0, 1.0, 1.0, 1.0, 1.0, 1.0, 1.0, 1.0, 1.0, 1.0, 1.0, 1.0, 1.0, 1.0, 1.0, 1.0, 1.0, 1.0, 1.0, 1.0, 1.0, 1.0, 1.0, 1.0, 1.0, 1.0, 1.0, 1.0, 1.0, 1.0, 1.0, 1.0, 1.0, 1.0, 1.0, 1.0, 1.0, 1.0, 1.0, 1.0, 1.0, 1.0, 1.0, 1.0, 1.0, 1.0, 1.0, 1.0, 1.0, 1.0, 1.0, 1.0, 1.0, 1.0, 1.0, 1.0, 1.0, 1.0, 1.0, 1.0, 1.0, 1.0, 1.0, 1.0, 1.0, 1.0, 1.0, 1.0, 1.0, 1.0, 1.0, 1.0, 1.0, 1.0, 1.0, 1.0, 1.0, 1.0, 1.0, 1.0, 1.0, 1.0, 1.0, 1.0, 1.0, 1.0, 1.0, 1.0, 1.0, 1.0, 1.0, 1.0, 1.0, 1.0, 1.0, 1.0, 1.0, 1.0, 1.0, 1.0, 1.0, 1.0, 1.0, 1.0, 1.0, 1.0, 1.0, 1.0, 1.0, 1.0, 1.0, 1.0, 1.0, 1.0, 1.0, 1.0, 1.0, 1.0, 1.0, 1.0, 1.0, 1.0, 1.0, 1.0, 1.0, 1.0, 1.0, 1.0, 1.0, 1.0, 1.0, 1.0, 1.0, 1.0, 1.0, 1.0, 1.0, 1.0, 1.0, 1.0, 1.0, 1.0, 1.0, 1.0, 1.0, 1.0, 1.0, 1.0, 1.0, 1.0, 1.0, 1.0, 1.0, 1.0, 1.0, 1.0, 1.0, 1.0, 1.0, 1.0, 1.0, 1.0, 1.0, 1.0, 1.0, 1.0, 1.0, 1.0, 1.0, 1.0, 1.0, 1.0, 1.0, 1.0, 1.0, 1.0, 1.0, 1.0, 1.0, 1.0, 1.0, 1.0, 1.0, 1.0, 1.0, 1.0, 1.0, 1.0, 1.0, 1.0, 1.0, 1.0, 1.0, 1.0, 1.0, 1.0, 1.0, 1.0, 1.0, 1.0, 1.0, 1.0, 1.0, 1.0, 1.0, 1.0, 1.0, 1.0, 1.0, 1.0, 1.0, 1.0, 1.0, 1.0, 1.0, 1.0, 1.0, 1.0, 1.0, 1.0, 1.0, 1.0, 1.0, 1.0, 1.0, 1.0, 1.0, 1.0, 1.0, 1.0, 1.0, 1.0, 1.0, 1.0, 1.0, 1.0, 1.0, 1.0, 1.0, 1.0, 1.0, 1.0, 1.0, 1.0, 1.0, 1.0, 1.0, 1.0, 1.0, 1.0, 1.0, 1.0, 1.0, 1.0, 1.0, 1.0, 1.0, 1.0, 1.0, 1.0, 1.0, 1.0, 1.0, 1.0, 1.0, 1.0, 1.0, 1.0, 1.0, 1.0, 1.0, 1.0, 1.0, 1.0, 1.0, 1.0, 1.0, 1.0, 1.0, 1.0, 1.0, 1.0, 1.0, 1.0, 1.0, 1.0, 1.0, 1.0, 1.0, 1.0, 1.0, 1.0, 1.0, 1.0, 1.0, 1.0, 1.0, 1.0, 1.0, 1.0, 1.0, 1.0, 1.0, 1.0, 1.0, 1.0, 1.0, 1.0, 1.0, 1.0, 1.0, 1.0, 1.0, 1.0, 1.0, 1.0, 1.0, 1.0, 1.0, 1.0, 1.0, 1.0, 1.0, 1.0, 1.0, 1.0, 1.0, 1.0, 1.0, 1.0, 1.0, 1.0, 1.0, 1.0, 1.0, 1.0, 1.0, 1.0, 1.0, 1.0, 1.0, 1.0, 1.0, 1.0, 1.0, 1.0, 1.0, 1.0, 1.0, 1.0, 1.0, 1.0, 1.0, 1.0, 1.0, 1.0, 1.0, 1.0, 1.0, 1.0, 1.0, 1.0, 1.0, 1.0, 1.0, 1.0, 1.0, 1.0, 1.0, 1.0, 1.0, 1.0, 1.0, 1.0, 1.0, 1.0, 1.0, 1.0, 1.0, 1.0, 1.0, 1.0, 1.0, 1.0, 1.0, 1.0, 1.0, 1.0, 1.0, 1.0, 1.0, 1.0, 1.0, 1.0, 1.0, 1.0, 1.0, 1.0, 1.0, 1.0, 1.0, 1.0, 1.0, 1.0, 1.0, 1.0, 1.0, 1.0, 1.0, 1.0, 1.0, 1.0, 1.0, 1.0, 1.0, 1.0, 1.0, 1.0, 1.0, 1.0, 1.0, 1.0, 1.0, 1.0, 1.0, 1.0, 1.0, 1.0, 1.0, 1.0, 1.0, 1.0, 1.0, 1.0, 1.0, 1.0, 1.0, 1.0, 1.0, 1.0, 1.0, 1.0, 1.0, 1.0, 1.0, 1.0, 1.0, 1.0, 1.0, 1.0, 1.0, 1.0, 1.0, 1.0, 1.0, 1.0, 1.0, 1.0, 1.0, 1.0, 1.0, 1.0, 1.0, 1.0, 1.0, 1.0, 1.0, 1.0, 1.0, 1.0, 1.0, 1.0, 1.0, 1.0, 1.0, 1.0, 1.0, 1.0, 1.0, 1.0, 1.0, 1.0, 1.0, 1.0, 1.0, 1.0, 1.0, 1.0, 1.0, 1.0, 1.0, 1.0, 1.0, 1.0, 1.0, 1.0, 1.0, 1.0, 1.0, 1.0, 1.0, 1.0, 1.0, 1.0, 1.0, 1.0, 1.0, 1.0, 1.0, 1.0, 1.0, 1.0, 1.0, 1.0, 1.0, 1.0, 1.0, 1.0, 1.0, 1.0, 1.0, 1.0, 1.0, 1.0, 1.0, 1.0, 1.0, 1.0, 1.0, 1.0, 1.0, 1.0, 1.0, 1.0, 1.0, 1.0, 1.0, 1.0, 1.0, 1.0, 1.0, 1.0, 1.0, 1.0, 1.0, 1.0, 1.0, 1.0, 1.0, 1.0, 1.0, 1.0, 1.0, 1.0, 1.0, 1.0, 1.0, 1.0, 1.0, 1.0, 1.0, 1.0, 1.0, 1.0, 1.0, 1.0, 1.0, 1.0, 1.0, 1.0, 1.0, 1.0, 1.0, 1.0, 1.0, 1.0, 1.0, 1.0, 1.0, 1.0, 1.0, 1.0, 1.0, 1.0, 1.0, 1.0, 1.0, 1.0, 1.0, 1.0, 1.0, 1.0, 1.0, 1.0, 1.0, 1.0, 1.0, 1.0, 1.0, 1.0, 1.0, 1.0, 1.0, 1.0, 1.0, 1.0, 1.0, 1.0, 1.0, 1.0, 1.0, 1.0, 1.0, 1.0, 1.0, 1.0, 1.0, 1.0, 1.0, 1.0, 1.0, 1.0, 1.0, 1.0, 1.0, 1.0, 1.0, 1.0, 1.0, 1.0, 1.0, 1.0, 1.0, 1.0, 1.0, 1.0, 1.0, 1.0, 1.0, 1.0, 1.0, 1.0, 1.0, 1.0, 1.0, 1.0, 1.0, 1.0, 1.0, 1.0, 1.0, 1.0, 1.0, 1.0, 1.0, 1.0, 1.0, 1.0, 1.0, 1.0, 1.0, 1.0, 1.0, 1.0, 1.0, 1.0, 1.0, 1.0, 1.0, 1.0, 1.0, 1.0, 1.0, 1.0, 1.0, 1.0, 1.0, 1.0, 1.0, 1.0, 1.0, 1.0, 1.0, 1.0, 1.0, 1.0, 1.0, 1.0, 1.0, 1.0, 1.0, 1.0, 1.0, 1.0, 1.0, 1.0, 1.0, 1.0, 1.0, 1.0, 1.0, 1.0, 1.0, 1.0, 1.0, 1.0, 1.0, 1.0, 1.0, 1.0, 1.0, 1.0, 1.0, 1.0, 1.0, 1.0, 1.0, 1.0, 1.0, 1.0, 1.0, 1.0, 1.0, 1.0, 1.0, 1.0, 1.0, 1.0, 1.0, 1.0, 1.0, 1.0, 1.0, 1.0, 1.0, 1.0, 1.0, 1.0, 1.0, 1.0, 1.0, 1.0, 1.0, 1.0, 1.0, 1.0, 1.0, 1.0, 1.0, 1.0, 1.0, 1.0, 1.0, 1.0, 1.0, 1.0, 1.0, 1.0, 1.0, 1.0, 1.0, 1.0, 1.0, 1.0, 1.0, 1.0, 1.0, 1.0, 1.0, 1.0, 1.0, 1.0, 1.0, 1.0, 1.0, 1.0, 1.0, 1.0, 1.0, 1.0, 1.0, 1.0, 1.0, 1.0, 1.0, 1.0, 1.0, 1.0, 1.0, 1.0, 1.0, 1.0, 1.0, 1.0, 1.0, 1.0, 1.0, 1.0, 1.0, 1.0, 1.0, 1.0, 1.0, 1.0, 1.0, 1.0, 1.0, 1.0, 1.0, 1.0, 1.0, 1.0, 1.0, 1.0, 1.0, 1.0, 1.0, 1.0, 1.0, 1.0, 1.0, 1.0, 1.0, 1.0, 1.0, 1.0, 1.0, 1.0, 1.0, 1.0, 1.0, 1.0, 1.0, 1.0, 1.0, 1.0, 1.0, 1.0, 1.0, 1.0, 1.0, 1.0, 1.0, 1.0, 1.0, 1.0, 1.0, 1.0, 1.0, 1.0, 1.0, 1.0, 1.0, 1.0, 1.0, 1.0, 1.0, 1.0, 1.0, 1.0, 1.0, 1.0, 1.0, 1.0, 1.0, 1.0, 1.0, 1.0, 1.0, 1.0, 1.0, 1.0, 1.0, 1.0, 1.0, 1.0, 1.0, 1.0, 1.0, 1.0, 1.0, 1.0, 1.0, 1.0, 1.0, 1.0, 1.0, 1.0, 1.0, 1.0, 1.0, 1.0, 1.0, 1.0, 1.0, 1.0, 1.0, 1.0, 1.0, 1.0, 1.0, 1.0, 1.0, 1.0, 1.0, 1.0, 1.0, 1.0, 1.0, 1.0, 1.0, 1.0, 1.0, 1.0, 1.0, 1.0, 1.0, 1.0, 1.0, 1.0, 1.0, 1.0, 1.0, 1.0, 1.0, 1.0, 1.0, 1.0, 1.0, 1.0, 1.0, 1.0, 1.0, 1.0, 1.0, 1.0, 1.0, 1.0, 1.0, 1.0, 1.0, 1.0, 1.0, 1.0, 1.0, 1.0, 1.0, 1.0, 1.0, 1.0, 1.0, 1.0, 1.0, 1.0, 1.0, 1.0, 1.0, 1.0, 1.0, 1.0, 1.0, 1.0, 1.0, 1.0, 1.0, 1.0, 1.0, 1.0, 1.0, 1.0, 1.0, 1.0, 1.0, 1.0, 1.0, 1.0, 1.0, 1.0, 1.0, 1.0, 1.0, 1.0, 1.0, 1.0, 1.0, 1.0, 1.0, 1.0, 1.0, 1.0, 1.0, 1.0, 1.0, 1.0, 1.0, 1.0, 1.0, 1.0, 1.0, 1.0, 1.0, 1.0, 1.0, 1.0, 1.0, 1.0, 1.0, 1.0, 1.0, 1.0, 1.0, 1.0, 1.0, 1.0, 1.0, 1.0, 1.0, 1.0, 1.0, 1.0, 1.0, 1.0, 1.0, 1.0, 1.0, 1.0, 1.0, 1.0, 1.0, 1.0, 1.0, 1.0, 1.0, 1.0, 1.0, 1.0, 1.0, 1.0, 1.0, 1.0, 1.0, 1.0, 1.0, 1.0, 1.0, 1.0, 1.0, 1.0, 1.0, 1.0, 1.0, 1.0, 1.0, 1.0, 1.0, 1.0, 1.0, 1.0, 1.0, 1.0, 1.0, 1.0, 1.0, 1.0, 1.0, 1.0, 1.0, 1.0, 1.0, 1.0, 1.0, 1.0, 1.0, 1.0, 1.0, 1.0, 1.0, 1.0, 1.0, 1.0, 1.0, 1.0, 1.0, 1.0, 1.0, 1.0, 1.0, 1.0, 1.0, 1.0, 1.0, 1.0, 1.0, 1.0, 1.0, 1.0, 1.0, 1.0, 1.0, 1.0, 1.0, 1.0, 1.0, 1.0, 1.0, 1.0, 1.0, 1.0, 1.0, 1.0, 1.0, 1.0, 1.0, 1.0, 1.0, 1.0, 1.0, 1.0, 1.0, 1.0, 1.0, 1.0, 1.0, 1.0, 1.0, 1.0, 1.0, 1.0, 1.0, 1.0, 1.0, 1.0, 1.0, 1.0, 1.0, 1.0, 1.0, 1.0, 1.0, 1.0, 1.0, 1.0, 1.0, 1.0, 1.0, 1.0, 1.0, 1.0, 1.0, 1.0, 1.0, 1.0, 1.0, 1.0, 1.0, 1.0, 1.0, 1.0, 1.0, 1.0, 1.0, 1.0, 1.0, 1.0, 1.0, 1.0, 1.0, 1.0, 1.0, 1.0, 1.0, 1.0, 1.0, 1.0, 1.0, 1.0, 1.0, 1.0, 1.0, 1.0, 1.0, 1.0, 1.0, 1.0, 1.0, 1.0, 1.0, 1.0, 1.0, 1.0, 1.0, 1.0, 1.0, 1.0, 1.0, 1.0, 1.0, 1.0, 1.0, 1.0, 1.0, 1.0, 1.0, 1.0, 1.0, 1.0, 1.0, 1.0, 1.0, 1.0, 1.0, 1.0, 1.0, 1.0, 1.0, 1.0, 1.0, 1.0, 1.0, 1.0, 1.0, 1.0, 1.0, 1.0, 1.0, 1.0, 1.0, 1.0, 1.0, 1.0, 1.0, 1.0, 1.0, 1.0, 1.0, 1.0, 1.0, 1.0, 1.0, 1.0, 1.0, 1.0, 1.0, 1.0, 1.0, 1.0, 1.0, 1.0, 1.0, 1.0, 1.0, 1.0, 1.0, 1.0, 1.0, 1.0, 1.0, 1.0, 1.0, 1.0, 1.0, 1.0, 1.0, 1.0, 1.0, 1.0, 1.0, 1.0, 1.0, 1.0, 1.0, 1.0, 1.0, 1.0, 1.0, 1.0, 1.0, 1.0, 1.0, 1.0, 1.0, 1.0, 1.0, 1.0, 1.0, 1.0, 1.0, 1.0, 1.0, 1.0, 1.0, 1.0, 1.0, 1.0, 1.0, 1.0, 1.0, 1.0, 1.0, 1.0, 1.0, 1.0, 1.0, 1.0, 1.0, 1.0, 1.0, 1.0, 1.0, 1.0, 1.0, 1.0, 1.0, 1.0, 1.0, 1.0, 1.0, 1.0, 1.0, 1.0, 1.0, 1.0, 1.0, 1.0, 1.0, 1.0, 1.0, 1.0, 1.0, 1.0, 1.0, 1.0, 1.0, 1.0, 1.0, 1.0, 1.0, 1.0, 1.0, 1.0, 1.0, 1.0, 1.0, 1.0, 1.0, 1.0, 1.0, 1.0, 1.0, 1.0, 1.0, 1.0, 1.0, 1.0, 1.0, 1.0, 1.0, 1.0, 1.0, 1.0, 1.0, 1.0, 1.0, 1.0, 1.0, 1.0, 1.0, 1.0, 1.0, 1.0, 1.0, 1.0, 1.0, 1.0, 1.0, 1.0, 1.0, 1.0, 1.0, 1.0, 1.0, 1.0, 1.0, 1.0, 1.0, 1.0, 1.0, 1.0, 1.0, 1.0, 1.0, 1.0, 1.0, 1.0, 1.0, 1.0, 1.0, 1.0, 1.0, 1.0, 1.0, 1.0, 1.0, 1.0, 1.0, 1.0, 1.0, 1.0, 1.0, 1.0, 1.0, 1.0, 1.0, 1.0, 1.0, 1.0, 1.0, 1.0, 1.0, 1.0, 1.0, 1.0, 1.0, 1.0, 1.0, 1.0, 1.0, 1.0, 1.0, 1.0, 1.0, 1.0, 1.0, 1.0, 1.0, 1.0, 1.0, 1.0, 1.0, 1.0, 1.0, 1.0, 1.0, 1.0, 1.0, 1.0, 1.0, 1.0, 1.0, 1.0, 1.0, 1.0, 1.0, 1.0, 1.0, 1.0, 1.0, 1.0, 1.0, 1.0, 1.0, 1.0, 1.0, 1.0, 1.0, 1.0, 1.0, 1.0, 1.0, 1.0, 1.0, 1.0, 1.0, 1.0, 1.0, 1.0, 1.0, 1.0, 1.0, 1.0, 1.0, 1.0, 1.0, 1.0, 1.0, 1.0, 1.0, 1.0, 1.0, 1.0, 1.0, 1.0, 1.0, 1.0, 1.0, 1.0, 1.0, 1.0, 1.0, 1.0, 1.0, 1.0, 1.0, 1.0, 1.0, 1.0, 1.0, 1.0, 1.0, 1.0, 1.0, 1.0, 1.0, 1.0, 1.0, 1.0, 1.0, 1.0, 1.0, 1.0, 1.0, 1.0, 1.0, 1.0, 1.0, 1.0, 1.0, 1.0, 1.0, 1.0, 1.0, 1.0, 1.0, 1.0, 1.0, 1.0, 1.0, 1.0, 1.0, 1.0, 1.0, 1.0, 1.0, 1.0, 1.0, 1.0, 1.0, 1.0, 1.0, 1.0, 1.0, 1.0, 1.0, 1.0, 1.0, 1.0, 1.0, 1.0, 1.0, 1.0, 1.0, 1.0, 1.0, 1.0, 1.0, 1.0, 1.0, 1.0, 1.0, 1.0, 1.0, 1.0, 1.0, 1.0, 1.0, 1.0, 1.0, 1.0, 1.0])
me_fte_1_drain_valve__hpmesh.materials.append(mat_fte_1_drain_valve__material)
me_fte_1_drain_valve__hpmesh.materials.append(None)
me_fte_1_drain_valve__hpmesh.update()

# ---- objects
ob_fte_1_drain_valve__high = bpy.data.objects.new('FTE-1 Drain Valve _high', me_fte_1_drain_valve__hpmesh)

# ---- transforms, parenting, visibility, modifiers, constraints
ob_fte_1_drain_valve__high.location = (0.0, 0.0, 0.0)
ob_fte_1_drain_valve__high.rotation_mode = 'QUATERNION'
ob_fte_1_drain_valve__high.rotation_quaternion = (-0.7071, 1.49e-07, -0.7071, -1.49e-07)

# ---- collection membership
col_collection.objects.link(ob_fte_1_drain_valve__high)

# ---- scene / render settings (as saved in the file)
scene.frame_start = 1; scene.frame_end = 250; scene.frame_set(1)
scene.render.engine = 'BLENDER_EEVEE_NEXT'
bpy.context.view_layer.update()

# ---- added for rendering (the .blend has no active camera and no usable light): camera, sun
cam_auto = bpy.data.cameras.new('AutoCamera')
cam_auto.lens = 50.0
cam_auto.sensor_width = 36.0
cam_auto.clip_end = 1000.0
ob_auto_camera = bpy.data.objects.new('AutoCamera', cam_auto)
scene.collection.objects.link(ob_auto_camera)
ob_auto_camera.location = (0.225617, -0.25631, 0.180494)
ob_auto_camera.rotation_euler = (1.09748, -7.21219e-08, 0.694738)
scene.camera = ob_auto_camera
light_auto_sun = bpy.data.lights.new('AutoSun', 'SUN')
light_auto_sun.energy = 3.0
light_auto_sun.angle = 0.0523599
ob_auto_sun = bpy.data.objects.new('AutoSun', light_auto_sun)
scene.collection.objects.link(ob_auto_sun)
ob_auto_sun.rotation_euler = (0.872665, 0.174533, 0.523599)
bpy.context.view_layer.update()
